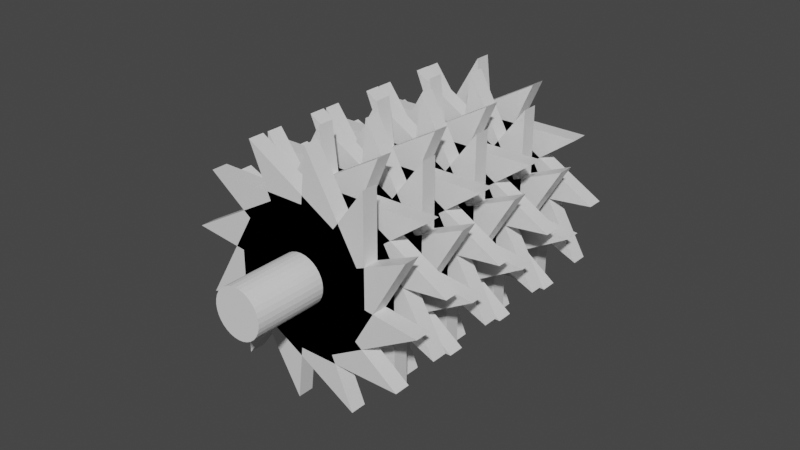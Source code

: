 # Source: sawblade.blend  (saved by Blender 2.93.21; exported with 4.5.12 LTS)
import bpy
from mathutils import Matrix  # noqa: F401  (used for matrix-valued properties, if any)

bpy.ops.wm.read_factory_settings(use_empty=True)
scene = bpy.context.scene
scene.name = 'Scene'

# ---- collections
col_collection = bpy.data.collections.new('Collection'); scene.collection.children.link(col_collection)

# ---- materials (node trees are filled in below, after node groups)
mat_material = bpy.data.materials.new('Material')
mat_material.alpha_threshold = 0.0
mat_material.use_transparent_shadow = False
mat_material.line_color = (0.0, 0.0, 0.0, 1.0)
mat_material_001 = bpy.data.materials.new('Material.001')
mat_material_001.alpha_threshold = 0.0
mat_material_001.use_transparent_shadow = False
mat_material_001.line_color = (0.0, 0.0, 0.0, 1.0)

# ---- material node trees
mat_material.use_nodes = True; mat_material.node_tree.nodes.clear()
_N = mat_material.node_tree.nodes; _L = mat_material.node_tree.links
n0 = _N.new('ShaderNodeOutputMaterial'); n0.name = 'Material Output'; n0.location = (300, 300)
n1 = _N.new('ShaderNodeBsdfPrincipled'); n1.name = 'Principled BSDF'; n1.location = (10, 300)
n1.distribution = 'GGX'
n1.subsurface_method = 'BURLEY'
n1.inputs[2].default_value = 0.4
n1.inputs[3].default_value = 1.45
n1.inputs[27].default_value = (0.0, 0.0, 0.0, 1.0)
n1.inputs[28].default_value = 1.0
_L.new(n1.outputs[0], n0.inputs[0])
n0.is_active_output = True
mat_material_001.use_nodes = True; mat_material_001.node_tree.nodes.clear()
_N = mat_material_001.node_tree.nodes; _L = mat_material_001.node_tree.links
n0 = _N.new('ShaderNodeOutputMaterial'); n0.name = 'Material Output'; n0.location = (300, 300)
n1 = _N.new('ShaderNodeBsdfPrincipled'); n1.name = 'Principled BSDF'; n1.location = (10, 300)
n1.distribution = 'GGX'
n1.subsurface_method = 'BURLEY'
n1.inputs[2].default_value = 0.4
n1.inputs[3].default_value = 1.45
n1.inputs[27].default_value = (0.0, 0.0, 0.0, 1.0)
n1.inputs[28].default_value = 1.0
_L.new(n1.outputs[0], n0.inputs[0])
n0.is_active_output = True

# ---- world
world_world = bpy.data.worlds.new('World'); scene.world = world_world
world_world.use_nodes = True; world_world.node_tree.nodes.clear()
_N = world_world.node_tree.nodes; _L = world_world.node_tree.links
n0 = _N.new('ShaderNodeOutputWorld'); n0.name = 'World Output'; n0.location = (300, 300)
n1 = _N.new('ShaderNodeBackground'); n1.name = 'Background'; n1.location = (10, 300)
n1.inputs[0].default_value = (0.05088, 0.05088, 0.05088, 1.0)
_L.new(n1.outputs[0], n0.inputs[0])
n0.is_active_output = True
world_world.color = (0.05088, 0.05088, 0.05088)
world_world.use_sun_shadow = False
world_world.sun_shadow_jitter_overblur = 0.0

# ---- meshes
me_cube = bpy.data.meshes.new('Cube')
me_cube.from_pydata([(2.732, 4.129, -1.0), (2.732, 4.79, -1.0), (0.3781, 4.129, -5.077), (0.3781, 4.79, -5.077), (1.0, 4.129, -3.387e-07), (1.0, 4.79, -2.455e-07), (-1.229e-06, 4.129, -1.732), (-1.175e-06, 4.79, -1.732), (2.866, 4.129, 0.5), (2.866, 4.79, 0.5), (2.866, 4.129, -4.208), (2.866, 4.79, -4.208), (0.866, 4.129, 0.5), (0.866, 4.79, 0.5), (0.866, 4.129, -1.5), (0.866, 4.79, -1.5), (2.232, 4.129, 1.866), (2.232, 4.79, 1.866), (4.586, 4.129, -2.211), (4.586, 4.79, -2.211), (0.5, 4.129, 0.866), (0.5, 4.79, 0.866), (1.5, 4.129, -0.866), (1.5, 4.79, -0.866), (1.0, 4.129, 2.732), (1.0, 4.79, 2.732), (5.077, 4.129, 0.3781), (5.077, 4.79, 0.3781), (1.125e-06, 4.129, 1.0), (1.179e-06, 4.79, 1.0), (1.732, 4.129, -9.348e-07), (1.732, 4.79, -8.416e-07), (-0.5, 4.129, 2.866), (-0.5, 4.79, 2.866), (4.208, 4.129, 2.866), (4.208, 4.79, 2.866), (-0.5, 4.129, 0.866), (-0.5, 4.79, 0.866), (1.5, 4.129, 0.866), (1.5, 4.79, 0.866), (-1.866, 4.129, 2.232), (-1.866, 4.79, 2.232), (2.211, 4.129, 4.586), (2.211, 4.79, 4.586), (-0.866, 4.129, 0.5), (-0.866, 4.79, 0.5), (0.866, 4.129, 1.5), (0.866, 4.79, 1.5), (-2.732, 4.129, 1.0), (-2.732, 4.79, 1.0), (-0.3781, 4.129, 5.077), (-0.3781, 4.79, 5.077), (-1.0, 4.129, 1.539e-06), (-1.0, 4.79, 1.632e-06), (1.751e-06, 4.129, 1.732), (1.805e-06, 4.79, 1.732), (-2.866, 4.129, -0.5), (-2.866, 4.79, -0.5), (-2.866, 4.129, 4.208), (-2.866, 4.79, 4.208), (-0.866, 4.129, -0.5), (-0.866, 4.79, -0.5), (-0.866, 4.129, 1.5), (-0.866, 4.79, 1.5), (-2.232, 4.129, -1.866), (-2.232, 4.79, -1.866), (-4.586, 4.129, 2.211), (-4.586, 4.79, 2.211), (-0.5, 4.129, -0.866), (-0.5, 4.79, -0.866), (-1.5, 4.129, 0.866), (-1.5, 4.79, 0.866), (-1.0, 4.129, -2.732), (-1.0, 4.79, -2.732), (-5.077, 4.129, -0.3781), (-5.077, 4.79, -0.3781), (-7.225e-07, 4.129, -1.0), (-6.686e-07, 4.79, -1.0), (-1.732, 4.129, 2.045e-06), (-1.732, 4.79, 2.139e-06), (0.5, 4.129, -2.866), (0.5, 4.79, -2.866), (-4.208, 4.129, -2.866), (-4.208, 4.79, -2.866), (0.5, 4.129, -0.866), (0.5, 4.79, -0.866), (-1.5, 4.129, -0.866), (-1.5, 4.79, -0.866), (1.866, 4.129, -2.232), (1.866, 4.79, -2.232), (-2.211, 4.129, -4.586), (-2.211, 4.79, -4.586), (0.866, 4.129, -0.5), (0.866, 4.79, -0.5), (-0.866, 4.129, -1.5), (-0.866, 4.79, -1.5), (2.732, 1.156, -1.0), (2.732, 1.817, -1.0), (0.3781, 1.156, -5.077), (0.3781, 1.817, -5.077), (1.0, 1.156, -7.582e-07), (1.0, 1.817, -6.65e-07), (-1.471e-06, 1.156, -1.732), (-1.417e-06, 1.817, -1.732), (2.866, 1.156, 0.5), (2.866, 1.817, 0.5), (2.866, 1.156, -4.208), (2.866, 1.817, -4.208), (0.866, 1.156, 0.5), (0.866, 1.817, 0.5), (0.866, 1.156, -1.5), (0.866, 1.817, -1.5), (2.232, 1.156, 1.866), (2.232, 1.817, 1.866), (4.586, 1.156, -2.211), (4.586, 1.817, -2.211), (0.5, 1.156, 0.866), (0.5, 1.817, 0.866), (1.5, 1.156, -0.866), (1.5, 1.817, -0.866), (1.0, 1.156, 2.732), (1.0, 1.817, 2.732), (5.077, 1.156, 0.3781), (5.077, 1.817, 0.3781), (8.831e-07, 1.156, 1.0), (9.369e-07, 1.817, 1.0), (1.732, 1.156, -1.354e-06), (1.732, 1.817, -1.261e-06), (-0.5, 1.156, 2.866), (-0.5, 1.817, 2.866), (4.208, 1.156, 2.866), (4.208, 1.817, 2.866), (-0.5, 1.156, 0.866), (-0.5, 1.817, 0.866), (1.5, 1.156, 0.866), (1.5, 1.817, 0.866), (-1.866, 1.156, 2.232), (-1.866, 1.817, 2.232), (2.211, 1.156, 4.586), (2.211, 1.817, 4.586), (-0.866, 1.156, 0.5), (-0.866, 1.817, 0.5), (0.866, 1.156, 1.5), (0.866, 1.817, 1.5), (-2.732, 1.156, 1.0), (-2.732, 1.817, 1.0), (-0.3781, 1.156, 5.077), (-0.3781, 1.817, 5.077), (-1.0, 1.156, 1.119e-06), (-1.0, 1.817, 1.213e-06), (1.509e-06, 1.156, 1.732), (1.563e-06, 1.817, 1.732), (-2.866, 1.156, -0.5), (-2.866, 1.817, -0.5), (-2.866, 1.156, 4.208), (-2.866, 1.817, 4.208), (-0.866, 1.156, -0.5), (-0.866, 1.817, -0.5), (-0.866, 1.156, 1.5), (-0.866, 1.817, 1.5), (-2.232, 1.156, -1.866), (-2.232, 1.817, -1.866), (-4.586, 1.156, 2.211), (-4.586, 1.817, 2.211), (-0.5, 1.156, -0.866), (-0.5, 1.817, -0.866), (-1.5, 1.156, 0.866), (-1.5, 1.817, 0.866), (-1.0, 1.156, -2.732), (-1.0, 1.817, -2.732), (-5.077, 1.156, -0.3781), (-5.077, 1.817, -0.3781), (-9.646e-07, 1.156, -1.0), (-9.108e-07, 1.817, -1.0), (-1.732, 1.156, 1.626e-06), (-1.732, 1.817, 1.719e-06), (0.5, 1.156, -2.866), (0.5, 1.817, -2.866), (-4.208, 1.156, -2.866), (-4.208, 1.817, -2.866), (0.5, 1.156, -0.866), (0.5, 1.817, -0.866), (-1.5, 1.156, -0.866), (-1.5, 1.817, -0.866), (1.866, 1.156, -2.232), (1.866, 1.817, -2.232), (-2.211, 1.156, -4.586), (-2.211, 1.817, -4.586), (0.866, 1.156, -0.5), (0.866, 1.817, -0.5), (-0.866, 1.156, -1.5), (-0.866, 1.817, -1.5), (2.732, -1.817, -1.0), (2.732, -1.156, -1.0), (0.3781, -1.817, -5.077), (0.3781, -1.156, -5.077), (1.0, -1.817, -1.178e-06), (1.0, -1.156, -1.084e-06), (-1.713e-06, -1.817, -1.732), (-1.66e-06, -1.156, -1.732), (2.866, -1.817, 0.5), (2.866, -1.156, 0.5), (2.866, -1.817, -4.208), (2.866, -1.156, -4.208), (0.866, -1.817, 0.5), (0.866, -1.156, 0.5), (0.866, -1.817, -1.5), (0.866, -1.156, -1.5), (2.232, -1.817, 1.866), (2.232, -1.156, 1.866), (4.586, -1.817, -2.211), (4.586, -1.156, -2.211), (0.5, -1.817, 0.866), (0.5, -1.156, 0.866), (1.5, -1.817, -0.866), (1.5, -1.156, -0.866), (1.0, -1.817, 2.732), (1.0, -1.156, 2.732), (5.077, -1.817, 0.3781), (5.077, -1.156, 0.3781), (6.409e-07, -1.817, 1.0), (6.947e-07, -1.156, 1.0), (1.732, -1.817, -1.774e-06), (1.732, -1.156, -1.681e-06), (-0.5, -1.817, 2.866), (-0.5, -1.156, 2.866), (4.208, -1.817, 2.866), (4.208, -1.156, 2.866), (-0.5, -1.817, 0.866), (-0.5, -1.156, 0.866), (1.5, -1.817, 0.866), (1.5, -1.156, 0.866), (-1.866, -1.817, 2.232), (-1.866, -1.156, 2.232), (2.211, -1.817, 4.586), (2.211, -1.156, 4.586), (-0.866, -1.817, 0.5), (-0.866, -1.156, 0.5), (0.866, -1.817, 1.5), (0.866, -1.156, 1.5), (-2.732, -1.817, 1.0), (-2.732, -1.156, 1.0), (-0.3781, -1.817, 5.077), (-0.3781, -1.156, 5.077), (-1.0, -1.817, 6.998e-07), (-1.0, -1.156, 7.931e-07), (1.267e-06, -1.817, 1.732), (1.321e-06, -1.156, 1.732), (-2.866, -1.817, -0.5), (-2.866, -1.156, -0.5), (-2.866, -1.817, 4.208), (-2.866, -1.156, 4.208), (-0.866, -1.817, -0.5), (-0.866, -1.156, -0.5), (-0.866, -1.817, 1.5), (-0.866, -1.156, 1.5), (-2.232, -1.817, -1.866), (-2.232, -1.156, -1.866), (-4.586, -1.817, 2.211), (-4.586, -1.156, 2.211), (-0.5, -1.817, -0.866), (-0.5, -1.156, -0.866), (-1.5, -1.817, 0.866), (-1.5, -1.156, 0.866), (-1.0, -1.817, -2.732), (-1.0, -1.156, -2.732), (-5.077, -1.817, -0.3781), (-5.077, -1.156, -0.3781), (-1.207e-06, -1.817, -1.0), (-1.153e-06, -1.156, -1.0), (-1.732, -1.817, 1.206e-06), (-1.732, -1.156, 1.3e-06), (0.5, -1.817, -2.866), (0.5, -1.156, -2.866), (-4.208, -1.817, -2.866), (-4.208, -1.156, -2.866), (0.5, -1.817, -0.866), (0.5, -1.156, -0.866), (-1.5, -1.817, -0.866), (-1.5, -1.156, -0.866), (1.866, -1.817, -2.232), (1.866, -1.156, -2.232), (-2.211, -1.817, -4.586), (-2.211, -1.156, -4.586), (0.866, -1.817, -0.5), (0.866, -1.156, -0.5), (-0.866, -1.817, -1.5), (-0.866, -1.156, -1.5), (2.732, -4.79, -1.0), (2.732, -4.129, -1.0), (0.3781, -4.79, -5.077), (0.3781, -4.129, -5.077), (1.0, -4.79, -1.597e-06), (1.0, -4.129, -1.504e-06), (-1.956e-06, -4.79, -1.732), (-1.902e-06, -4.129, -1.732), (2.866, -4.79, 0.5), (2.866, -4.129, 0.5), (2.866, -4.79, -4.208), (2.866, -4.129, -4.208), (0.866, -4.79, 0.5), (0.866, -4.129, 0.5), (0.866, -4.79, -1.5), (0.866, -4.129, -1.5), (2.232, -4.79, 1.866), (2.232, -4.129, 1.866), (4.586, -4.79, -2.211), (4.586, -4.129, -2.211), (0.5, -4.79, 0.866), (0.5, -4.129, 0.866), (1.5, -4.79, -0.866), (1.5, -4.129, -0.866), (1.0, -4.79, 2.732), (1.0, -4.129, 2.732), (5.077, -4.79, 0.3781), (5.077, -4.129, 0.3781), (3.987e-07, -4.79, 1.0), (4.525e-07, -4.129, 1.0), (1.732, -4.79, -2.193e-06), (1.732, -4.129, -2.1e-06), (-0.5, -4.79, 2.866), (-0.5, -4.129, 2.866), (4.208, -4.79, 2.866), (4.208, -4.129, 2.866), (-0.5, -4.79, 0.866), (-0.5, -4.129, 0.866), (1.5, -4.79, 0.866), (1.5, -4.129, 0.866), (-1.866, -4.79, 2.232), (-1.866, -4.129, 2.232), (2.211, -4.79, 4.586), (2.211, -4.129, 4.586), (-0.866, -4.79, 0.5), (-0.866, -4.129, 0.5), (0.866, -4.79, 1.5), (0.866, -4.129, 1.5), (-2.732, -4.79, 1.0), (-2.732, -4.129, 1.0), (-0.3781, -4.79, 5.077), (-0.3781, -4.129, 5.077), (-1.0, -4.79, 2.803e-07), (-1.0, -4.129, 3.736e-07), (1.025e-06, -4.79, 1.732), (1.078e-06, -4.129, 1.732), (-2.866, -4.79, -0.5), (-2.866, -4.129, -0.5), (-2.866, -4.79, 4.208), (-2.866, -4.129, 4.208), (-0.866, -4.79, -0.5), (-0.866, -4.129, -0.5), (-0.866, -4.79, 1.5), (-0.866, -4.129, 1.5), (-2.232, -4.79, -1.866), (-2.232, -4.129, -1.866), (-4.586, -4.79, 2.211), (-4.586, -4.129, 2.211), (-0.5, -4.79, -0.866), (-0.5, -4.129, -0.866), (-1.5, -4.79, 0.866), (-1.5, -4.129, 0.866), (-1.0, -4.79, -2.732), (-1.0, -4.129, -2.732), (-5.077, -4.79, -0.3781), (-5.077, -4.129, -0.3781), (-1.449e-06, -4.79, -1.0), (-1.395e-06, -4.129, -1.0), (-1.732, -4.79, 7.87e-07), (-1.732, -4.129, 8.802e-07), (0.5, -4.79, -2.866), (0.5, -4.129, -2.866), (-4.208, -4.79, -2.866), (-4.208, -4.129, -2.866), (0.5, -4.79, -0.866), (0.5, -4.129, -0.866), (-1.5, -4.79, -0.866), (-1.5, -4.129, -0.866), (1.866, -4.79, -2.232), (1.866, -4.129, -2.232), (-2.211, -4.79, -4.586), (-2.211, -4.129, -4.586), (0.866, -4.79, -0.5), (0.866, -4.129, -0.5), (-0.866, -4.79, -1.5), (-0.866, -4.129, -1.5)], [], [(0, 4, 6, 2), (3, 2, 6, 7), (7, 6, 4, 5), (5, 1, 3, 7), (1, 0, 2, 3), (5, 4, 0, 1), (8, 12, 14, 10), (11, 10, 14, 15), (15, 14, 12, 13), (13, 9, 11, 15), (9, 8, 10, 11), (13, 12, 8, 9), (16, 20, 22, 18), (19, 18, 22, 23), (23, 22, 20, 21), (21, 17, 19, 23), (17, 16, 18, 19), (21, 20, 16, 17), (24, 28, 30, 26), (27, 26, 30, 31), (31, 30, 28, 29), (29, 25, 27, 31), (25, 24, 26, 27), (29, 28, 24, 25), (32, 36, 38, 34), (35, 34, 38, 39), (39, 38, 36, 37), (37, 33, 35, 39), (33, 32, 34, 35), (37, 36, 32, 33), (40, 44, 46, 42), (43, 42, 46, 47), (47, 46, 44, 45), (45, 41, 43, 47), (41, 40, 42, 43), (45, 44, 40, 41), (48, 52, 54, 50), (51, 50, 54, 55), (55, 54, 52, 53), (53, 49, 51, 55), (49, 48, 50, 51), (53, 52, 48, 49), (56, 60, 62, 58), (59, 58, 62, 63), (63, 62, 60, 61), (61, 57, 59, 63), (57, 56, 58, 59), (61, 60, 56, 57), (64, 68, 70, 66), (67, 66, 70, 71), (71, 70, 68, 69), (69, 65, 67, 71), (65, 64, 66, 67), (69, 68, 64, 65), (72, 76, 78, 74), (75, 74, 78, 79), (79, 78, 76, 77), (77, 73, 75, 79), (73, 72, 74, 75), (77, 76, 72, 73), (80, 84, 86, 82), (83, 82, 86, 87), (87, 86, 84, 85), (85, 81, 83, 87), (81, 80, 82, 83), (85, 84, 80, 81), (88, 92, 94, 90), (91, 90, 94, 95), (95, 94, 92, 93), (93, 89, 91, 95), (89, 88, 90, 91), (93, 92, 88, 89), (96, 100, 102, 98), (99, 98, 102, 103), (103, 102, 100, 101), (101, 97, 99, 103), (97, 96, 98, 99), (101, 100, 96, 97), (104, 108, 110, 106), (107, 106, 110, 111), (111, 110, 108, 109), (109, 105, 107, 111), (105, 104, 106, 107), (109, 108, 104, 105), (112, 116, 118, 114), (115, 114, 118, 119), (119, 118, 116, 117), (117, 113, 115, 119), (113, 112, 114, 115), (117, 116, 112, 113), (120, 124, 126, 122), (123, 122, 126, 127), (127, 126, 124, 125), (125, 121, 123, 127), (121, 120, 122, 123), (125, 124, 120, 121), (128, 132, 134, 130), (131, 130, 134, 135), (135, 134, 132, 133), (133, 129, 131, 135), (129, 128, 130, 131), (133, 132, 128, 129), (136, 140, 142, 138), (139, 138, 142, 143), (143, 142, 140, 141), (141, 137, 139, 143), (137, 136, 138, 139), (141, 140, 136, 137), (144, 148, 150, 146), (147, 146, 150, 151), (151, 150, 148, 149), (149, 145, 147, 151), (145, 144, 146, 147), (149, 148, 144, 145), (152, 156, 158, 154), (155, 154, 158, 159), (159, 158, 156, 157), (157, 153, 155, 159), (153, 152, 154, 155), (157, 156, 152, 153), (160, 164, 166, 162), (163, 162, 166, 167), (167, 166, 164, 165), (165, 161, 163, 167), (161, 160, 162, 163), (165, 164, 160, 161), (168, 172, 174, 170), (171, 170, 174, 175), (175, 174, 172, 173), (173, 169, 171, 175), (169, 168, 170, 171), (173, 172, 168, 169), (176, 180, 182, 178), (179, 178, 182, 183), (183, 182, 180, 181), (181, 177, 179, 183), (177, 176, 178, 179), (181, 180, 176, 177), (184, 188, 190, 186), (187, 186, 190, 191), (191, 190, 188, 189), (189, 185, 187, 191), (185, 184, 186, 187), (189, 188, 184, 185), (192, 196, 198, 194), (195, 194, 198, 199), (199, 198, 196, 197), (197, 193, 195, 199), (193, 192, 194, 195), (197, 196, 192, 193), (200, 204, 206, 202), (203, 202, 206, 207), (207, 206, 204, 205), (205, 201, 203, 207), (201, 200, 202, 203), (205, 204, 200, 201), (208, 212, 214, 210), (211, 210, 214, 215), (215, 214, 212, 213), (213, 209, 211, 215), (209, 208, 210, 211), (213, 212, 208, 209), (216, 220, 222, 218), (219, 218, 222, 223), (223, 222, 220, 221), (221, 217, 219, 223), (217, 216, 218, 219), (221, 220, 216, 217), (224, 228, 230, 226), (227, 226, 230, 231), (231, 230, 228, 229), (229, 225, 227, 231), (225, 224, 226, 227), (229, 228, 224, 225), (232, 236, 238, 234), (235, 234, 238, 239), (239, 238, 236, 237), (237, 233, 235, 239), (233, 232, 234, 235), (237, 236, 232, 233), (240, 244, 246, 242), (243, 242, 246, 247), (247, 246, 244, 245), (245, 241, 243, 247), (241, 240, 242, 243), (245, 244, 240, 241), (248, 252, 254, 250), (251, 250, 254, 255), (255, 254, 252, 253), (253, 249, 251, 255), (249, 248, 250, 251), (253, 252, 248, 249), (256, 260, 262, 258), (259, 258, 262, 263), (263, 262, 260, 261), (261, 257, 259, 263), (257, 256, 258, 259), (261, 260, 256, 257), (264, 268, 270, 266), (267, 266, 270, 271), (271, 270, 268, 269), (269, 265, 267, 271), (265, 264, 266, 267), (269, 268, 264, 265), (272, 276, 278, 274), (275, 274, 278, 279), (279, 278, 276, 277), (277, 273, 275, 279), (273, 272, 274, 275), (277, 276, 272, 273), (280, 284, 286, 282), (283, 282, 286, 287), (287, 286, 284, 285), (285, 281, 283, 287), (281, 280, 282, 283), (285, 284, 280, 281), (288, 292, 294, 290), (291, 290, 294, 295), (295, 294, 292, 293), (293, 289, 291, 295), (289, 288, 290, 291), (293, 292, 288, 289), (296, 300, 302, 298), (299, 298, 302, 303), (303, 302, 300, 301), (301, 297, 299, 303), (297, 296, 298, 299), (301, 300, 296, 297), (304, 308, 310, 306), (307, 306, 310, 311), (311, 310, 308, 309), (309, 305, 307, 311), (305, 304, 306, 307), (309, 308, 304, 305), (312, 316, 318, 314), (315, 314, 318, 319), (319, 318, 316, 317), (317, 313, 315, 319), (313, 312, 314, 315), (317, 316, 312, 313), (320, 324, 326, 322), (323, 322, 326, 327), (327, 326, 324, 325), (325, 321, 323, 327), (321, 320, 322, 323), (325, 324, 320, 321), (328, 332, 334, 330), (331, 330, 334, 335), (335, 334, 332, 333), (333, 329, 331, 335), (329, 328, 330, 331), (333, 332, 328, 329), (336, 340, 342, 338), (339, 338, 342, 343), (343, 342, 340, 341), (341, 337, 339, 343), (337, 336, 338, 339), (341, 340, 336, 337), (344, 348, 350, 346), (347, 346, 350, 351), (351, 350, 348, 349), (349, 345, 347, 351), (345, 344, 346, 347), (349, 348, 344, 345), (352, 356, 358, 354), (355, 354, 358, 359), (359, 358, 356, 357), (357, 353, 355, 359), (353, 352, 354, 355), (357, 356, 352, 353), (360, 364, 366, 362), (363, 362, 366, 367), (367, 366, 364, 365), (365, 361, 363, 367), (361, 360, 362, 363), (365, 364, 360, 361), (368, 372, 374, 370), (371, 370, 374, 375), (375, 374, 372, 373), (373, 369, 371, 375), (369, 368, 370, 371), (373, 372, 368, 369), (376, 380, 382, 378), (379, 378, 382, 383), (383, 382, 380, 381), (381, 377, 379, 383), (377, 376, 378, 379), (381, 380, 376, 377)])
_uv = me_cube.uv_layers.new(name='UVMap')
_uv.uv.foreach_set('vector', [0.625, 0.5, 0.875, 0.5, 0.875, 0.75, 0.625, 0.75, 0.375, 0.75, 0.625, 0.75, 0.625, 1.0, 0.375, 1.0, 0.375, 0.0, 0.625, 0.0, 0.625, 0.25, 0.375, 0.25, 0.125, 0.5, 0.375, 0.5, 0.375, 0.75, 0.125, 0.75, 0.375, 0.5, 0.625, 0.5, 0.625, 0.75, 0.375, 0.75, 0.375, 0.25, 0.625, 0.25, 0.625, 0.5, 0.375, 0.5, 0.625, 0.5, 0.875, 0.5, 0.875, 0.75, 0.625, 0.75, 0.375, 0.75, 0.625, 0.75, 0.625, 1.0, 0.375, 1.0, 0.375, 0.0, 0.625, 0.0, 0.625, 0.25, 0.375, 0.25, 0.125, 0.5, 0.375, 0.5, 0.375, 0.75, 0.125, 0.75, 0.375, 0.5, 0.625, 0.5, 0.625, 0.75, 0.375, 0.75, 0.375, 0.25, 0.625, 0.25, 0.625, 0.5, 0.375, 0.5, 0.625, 0.5, 0.875, 0.5, 0.875, 0.75, 0.625, 0.75, 0.375, 0.75, 0.625, 0.75, 0.625, 1.0, 0.375, 1.0, 0.375, 0.0, 0.625, 0.0, 0.625, 0.25, 0.375, 0.25, 0.125, 0.5, 0.375, 0.5, 0.375, 0.75, 0.125, 0.75, 0.375, 0.5, 0.625, 0.5, 0.625, 0.75, 0.375, 0.75, 0.375, 0.25, 0.625, 0.25, 0.625, 0.5, 0.375, 0.5, 0.625, 0.5, 0.875, 0.5, 0.875, 0.75, 0.625, 0.75, 0.375, 0.75, 0.625, 0.75, 0.625, 1.0, 0.375, 1.0, 0.375, 0.0, 0.625, 0.0, 0.625, 0.25, 0.375, 0.25, 0.125, 0.5, 0.375, 0.5, 0.375, 0.75, 0.125, 0.75, 0.375, 0.5, 0.625, 0.5, 0.625, 0.75, 0.375, 0.75, 0.375, 0.25, 0.625, 0.25, 0.625, 0.5, 0.375, 0.5, 0.625, 0.5, 0.875, 0.5, 0.875, 0.75, 0.625, 0.75, 0.375, 0.75, 0.625, 0.75, 0.625, 1.0, 0.375, 1.0, 0.375, 0.0, 0.625, 0.0, 0.625, 0.25, 0.375, 0.25, 0.125, 0.5, 0.375, 0.5, 0.375, 0.75, 0.125, 0.75, 0.375, 0.5, 0.625, 0.5, 0.625, 0.75, 0.375, 0.75, 0.375, 0.25, 0.625, 0.25, 0.625, 0.5, 0.375, 0.5, 0.625, 0.5, 0.875, 0.5, 0.875, 0.75, 0.625, 0.75, 0.375, 0.75, 0.625, 0.75, 0.625, 1.0, 0.375, 1.0, 0.375, 0.0, 0.625, 0.0, 0.625, 0.25, 0.375, 0.25, 0.125, 0.5, 0.375, 0.5, 0.375, 0.75, 0.125, 0.75, 0.375, 0.5, 0.625, 0.5, 0.625, 0.75, 0.375, 0.75, 0.375, 0.25, 0.625, 0.25, 0.625, 0.5, 0.375, 0.5, 0.625, 0.5, 0.875, 0.5, 0.875, 0.75, 0.625, 0.75, 0.375, 0.75, 0.625, 0.75, 0.625, 1.0, 0.375, 1.0, 0.375, 0.0, 0.625, 0.0, 0.625, 0.25, 0.375, 0.25, 0.125, 0.5, 0.375, 0.5, 0.375, 0.75, 0.125, 0.75, 0.375, 0.5, 0.625, 0.5, 0.625, 0.75, 0.375, 0.75, 0.375, 0.25, 0.625, 0.25, 0.625, 0.5, 0.375, 0.5, 0.625, 0.5, 0.875, 0.5, 0.875, 0.75, 0.625, 0.75, 0.375, 0.75, 0.625, 0.75, 0.625, 1.0, 0.375, 1.0, 0.375, 0.0, 0.625, 0.0, 0.625, 0.25, 0.375, 0.25, 0.125, 0.5, 0.375, 0.5, 0.375, 0.75, 0.125, 0.75, 0.375, 0.5, 0.625, 0.5, 0.625, 0.75, 0.375, 0.75, 0.375, 0.25, 0.625, 0.25, 0.625, 0.5, 0.375, 0.5, 0.625, 0.5, 0.875, 0.5, 0.875, 0.75, 0.625, 0.75, 0.375, 0.75, 0.625, 0.75, 0.625, 1.0, 0.375, 1.0, 0.375, 0.0, 0.625, 0.0, 0.625, 0.25, 0.375, 0.25, 0.125, 0.5, 0.375, 0.5, 0.375, 0.75, 0.125, 0.75, 0.375, 0.5, 0.625, 0.5, 0.625, 0.75, 0.375, 0.75, 0.375, 0.25, 0.625, 0.25, 0.625, 0.5, 0.375, 0.5, 0.625, 0.5, 0.875, 0.5, 0.875, 0.75, 0.625, 0.75, 0.375, 0.75, 0.625, 0.75, 0.625, 1.0, 0.375, 1.0, 0.375, 0.0, 0.625, 0.0, 0.625, 0.25, 0.375, 0.25, 0.125, 0.5, 0.375, 0.5, 0.375, 0.75, 0.125, 0.75, 0.375, 0.5, 0.625, 0.5, 0.625, 0.75, 0.375, 0.75, 0.375, 0.25, 0.625, 0.25, 0.625, 0.5, 0.375, 0.5, 0.625, 0.5, 0.875, 0.5, 0.875, 0.75, 0.625, 0.75, 0.375, 0.75, 0.625, 0.75, 0.625, 1.0, 0.375, 1.0, 0.375, 0.0, 0.625, 0.0, 0.625, 0.25, 0.375, 0.25, 0.125, 0.5, 0.375, 0.5, 0.375, 0.75, 0.125, 0.75, 0.375, 0.5, 0.625, 0.5, 0.625, 0.75, 0.375, 0.75, 0.375, 0.25, 0.625, 0.25, 0.625, 0.5, 0.375, 0.5, 0.625, 0.5, 0.875, 0.5, 0.875, 0.75, 0.625, 0.75, 0.375, 0.75, 0.625, 0.75, 0.625, 1.0, 0.375, 1.0, 0.375, 0.0, 0.625, 0.0, 0.625, 0.25, 0.375, 0.25, 0.125, 0.5, 0.375, 0.5, 0.375, 0.75, 0.125, 0.75, 0.375, 0.5, 0.625, 0.5, 0.625, 0.75, 0.375, 0.75, 0.375, 0.25, 0.625, 0.25, 0.625, 0.5, 0.375, 0.5, 0.625, 0.5, 0.875, 0.5, 0.875, 0.75, 0.625, 0.75, 0.375, 0.75, 0.625, 0.75, 0.625, 1.0, 0.375, 1.0, 0.375, 0.0, 0.625, 0.0, 0.625, 0.25, 0.375, 0.25, 0.125, 0.5, 0.375, 0.5, 0.375, 0.75, 0.125, 0.75, 0.375, 0.5, 0.625, 0.5, 0.625, 0.75, 0.375, 0.75, 0.375, 0.25, 0.625, 0.25, 0.625, 0.5, 0.375, 0.5, 0.625, 0.5, 0.875, 0.5, 0.875, 0.75, 0.625, 0.75, 0.375, 0.75, 0.625, 0.75, 0.625, 1.0, 0.375, 1.0, 0.375, 0.0, 0.625, 0.0, 0.625, 0.25, 0.375, 0.25, 0.125, 0.5, 0.375, 0.5, 0.375, 0.75, 0.125, 0.75, 0.375, 0.5, 0.625, 0.5, 0.625, 0.75, 0.375, 0.75, 0.375, 0.25, 0.625, 0.25, 0.625, 0.5, 0.375, 0.5, 0.625, 0.5, 0.875, 0.5, 0.875, 0.75, 0.625, 0.75, 0.375, 0.75, 0.625, 0.75, 0.625, 1.0, 0.375, 1.0, 0.375, 0.0, 0.625, 0.0, 0.625, 0.25, 0.375, 0.25, 0.125, 0.5, 0.375, 0.5, 0.375, 0.75, 0.125, 0.75, 0.375, 0.5, 0.625, 0.5, 0.625, 0.75, 0.375, 0.75, 0.375, 0.25, 0.625, 0.25, 0.625, 0.5, 0.375, 0.5, 0.625, 0.5, 0.875, 0.5, 0.875, 0.75, 0.625, 0.75, 0.375, 0.75, 0.625, 0.75, 0.625, 1.0, 0.375, 1.0, 0.375, 0.0, 0.625, 0.0, 0.625, 0.25, 0.375, 0.25, 0.125, 0.5, 0.375, 0.5, 0.375, 0.75, 0.125, 0.75, 0.375, 0.5, 0.625, 0.5, 0.625, 0.75, 0.375, 0.75, 0.375, 0.25, 0.625, 0.25, 0.625, 0.5, 0.375, 0.5, 0.625, 0.5, 0.875, 0.5, 0.875, 0.75, 0.625, 0.75, 0.375, 0.75, 0.625, 0.75, 0.625, 1.0, 0.375, 1.0, 0.375, 0.0, 0.625, 0.0, 0.625, 0.25, 0.375, 0.25, 0.125, 0.5, 0.375, 0.5, 0.375, 0.75, 0.125, 0.75, 0.375, 0.5, 0.625, 0.5, 0.625, 0.75, 0.375, 0.75, 0.375, 0.25, 0.625, 0.25, 0.625, 0.5, 0.375, 0.5, 0.625, 0.5, 0.875, 0.5, 0.875, 0.75, 0.625, 0.75, 0.375, 0.75, 0.625, 0.75, 0.625, 1.0, 0.375, 1.0, 0.375, 0.0, 0.625, 0.0, 0.625, 0.25, 0.375, 0.25, 0.125, 0.5, 0.375, 0.5, 0.375, 0.75, 0.125, 0.75, 0.375, 0.5, 0.625, 0.5, 0.625, 0.75, 0.375, 0.75, 0.375, 0.25, 0.625, 0.25, 0.625, 0.5, 0.375, 0.5, 0.625, 0.5, 0.875, 0.5, 0.875, 0.75, 0.625, 0.75, 0.375, 0.75, 0.625, 0.75, 0.625, 1.0, 0.375, 1.0, 0.375, 0.0, 0.625, 0.0, 0.625, 0.25, 0.375, 0.25, 0.125, 0.5, 0.375, 0.5, 0.375, 0.75, 0.125, 0.75, 0.375, 0.5, 0.625, 0.5, 0.625, 0.75, 0.375, 0.75, 0.375, 0.25, 0.625, 0.25, 0.625, 0.5, 0.375, 0.5, 0.625, 0.5, 0.875, 0.5, 0.875, 0.75, 0.625, 0.75, 0.375, 0.75, 0.625, 0.75, 0.625, 1.0, 0.375, 1.0, 0.375, 0.0, 0.625, 0.0, 0.625, 0.25, 0.375, 0.25, 0.125, 0.5, 0.375, 0.5, 0.375, 0.75, 0.125, 0.75, 0.375, 0.5, 0.625, 0.5, 0.625, 0.75, 0.375, 0.75, 0.375, 0.25, 0.625, 0.25, 0.625, 0.5, 0.375, 0.5, 0.625, 0.5, 0.875, 0.5, 0.875, 0.75, 0.625, 0.75, 0.375, 0.75, 0.625, 0.75, 0.625, 1.0, 0.375, 1.0, 0.375, 0.0, 0.625, 0.0, 0.625, 0.25, 0.375, 0.25, 0.125, 0.5, 0.375, 0.5, 0.375, 0.75, 0.125, 0.75, 0.375, 0.5, 0.625, 0.5, 0.625, 0.75, 0.375, 0.75, 0.375, 0.25, 0.625, 0.25, 0.625, 0.5, 0.375, 0.5, 0.625, 0.5, 0.875, 0.5, 0.875, 0.75, 0.625, 0.75, 0.375, 0.75, 0.625, 0.75, 0.625, 1.0, 0.375, 1.0, 0.375, 0.0, 0.625, 0.0, 0.625, 0.25, 0.375, 0.25, 0.125, 0.5, 0.375, 0.5, 0.375, 0.75, 0.125, 0.75, 0.375, 0.5, 0.625, 0.5, 0.625, 0.75, 0.375, 0.75, 0.375, 0.25, 0.625, 0.25, 0.625, 0.5, 0.375, 0.5, 0.625, 0.5, 0.875, 0.5, 0.875, 0.75, 0.625, 0.75, 0.375, 0.75, 0.625, 0.75, 0.625, 1.0, 0.375, 1.0, 0.375, 0.0, 0.625, 0.0, 0.625, 0.25, 0.375, 0.25, 0.125, 0.5, 0.375, 0.5, 0.375, 0.75, 0.125, 0.75, 0.375, 0.5, 0.625, 0.5, 0.625, 0.75, 0.375, 0.75, 0.375, 0.25, 0.625, 0.25, 0.625, 0.5, 0.375, 0.5, 0.625, 0.5, 0.875, 0.5, 0.875, 0.75, 0.625, 0.75, 0.375, 0.75, 0.625, 0.75, 0.625, 1.0, 0.375, 1.0, 0.375, 0.0, 0.625, 0.0, 0.625, 0.25, 0.375, 0.25, 0.125, 0.5, 0.375, 0.5, 0.375, 0.75, 0.125, 0.75, 0.375, 0.5, 0.625, 0.5, 0.625, 0.75, 0.375, 0.75, 0.375, 0.25, 0.625, 0.25, 0.625, 0.5, 0.375, 0.5, 0.625, 0.5, 0.875, 0.5, 0.875, 0.75, 0.625, 0.75, 0.375, 0.75, 0.625, 0.75, 0.625, 1.0, 0.375, 1.0, 0.375, 0.0, 0.625, 0.0, 0.625, 0.25, 0.375, 0.25, 0.125, 0.5, 0.375, 0.5, 0.375, 0.75, 0.125, 0.75, 0.375, 0.5, 0.625, 0.5, 0.625, 0.75, 0.375, 0.75, 0.375, 0.25, 0.625, 0.25, 0.625, 0.5, 0.375, 0.5, 0.625, 0.5, 0.875, 0.5, 0.875, 0.75, 0.625, 0.75, 0.375, 0.75, 0.625, 0.75, 0.625, 1.0, 0.375, 1.0, 0.375, 0.0, 0.625, 0.0, 0.625, 0.25, 0.375, 0.25, 0.125, 0.5, 0.375, 0.5, 0.375, 0.75, 0.125, 0.75, 0.375, 0.5, 0.625, 0.5, 0.625, 0.75, 0.375, 0.75, 0.375, 0.25, 0.625, 0.25, 0.625, 0.5, 0.375, 0.5, 0.625, 0.5, 0.875, 0.5, 0.875, 0.75, 0.625, 0.75, 0.375, 0.75, 0.625, 0.75, 0.625, 1.0, 0.375, 1.0, 0.375, 0.0, 0.625, 0.0, 0.625, 0.25, 0.375, 0.25, 0.125, 0.5, 0.375, 0.5, 0.375, 0.75, 0.125, 0.75, 0.375, 0.5, 0.625, 0.5, 0.625, 0.75, 0.375, 0.75, 0.375, 0.25, 0.625, 0.25, 0.625, 0.5, 0.375, 0.5, 0.625, 0.5, 0.875, 0.5, 0.875, 0.75, 0.625, 0.75, 0.375, 0.75, 0.625, 0.75, 0.625, 1.0, 0.375, 1.0, 0.375, 0.0, 0.625, 0.0, 0.625, 0.25, 0.375, 0.25, 0.125, 0.5, 0.375, 0.5, 0.375, 0.75, 0.125, 0.75, 0.375, 0.5, 0.625, 0.5, 0.625, 0.75, 0.375, 0.75, 0.375, 0.25, 0.625, 0.25, 0.625, 0.5, 0.375, 0.5, 0.625, 0.5, 0.875, 0.5, 0.875, 0.75, 0.625, 0.75, 0.375, 0.75, 0.625, 0.75, 0.625, 1.0, 0.375, 1.0, 0.375, 0.0, 0.625, 0.0, 0.625, 0.25, 0.375, 0.25, 0.125, 0.5, 0.375, 0.5, 0.375, 0.75, 0.125, 0.75, 0.375, 0.5, 0.625, 0.5, 0.625, 0.75, 0.375, 0.75, 0.375, 0.25, 0.625, 0.25, 0.625, 0.5, 0.375, 0.5, 0.625, 0.5, 0.875, 0.5, 0.875, 0.75, 0.625, 0.75, 0.375, 0.75, 0.625, 0.75, 0.625, 1.0, 0.375, 1.0, 0.375, 0.0, 0.625, 0.0, 0.625, 0.25, 0.375, 0.25, 0.125, 0.5, 0.375, 0.5, 0.375, 0.75, 0.125, 0.75, 0.375, 0.5, 0.625, 0.5, 0.625, 0.75, 0.375, 0.75, 0.375, 0.25, 0.625, 0.25, 0.625, 0.5, 0.375, 0.5, 0.625, 0.5, 0.875, 0.5, 0.875, 0.75, 0.625, 0.75, 0.375, 0.75, 0.625, 0.75, 0.625, 1.0, 0.375, 1.0, 0.375, 0.0, 0.625, 0.0, 0.625, 0.25, 0.375, 0.25, 0.125, 0.5, 0.375, 0.5, 0.375, 0.75, 0.125, 0.75, 0.375, 0.5, 0.625, 0.5, 0.625, 0.75, 0.375, 0.75, 0.375, 0.25, 0.625, 0.25, 0.625, 0.5, 0.375, 0.5, 0.625, 0.5, 0.875, 0.5, 0.875, 0.75, 0.625, 0.75, 0.375, 0.75, 0.625, 0.75, 0.625, 1.0, 0.375, 1.0, 0.375, 0.0, 0.625, 0.0, 0.625, 0.25, 0.375, 0.25, 0.125, 0.5, 0.375, 0.5, 0.375, 0.75, 0.125, 0.75, 0.375, 0.5, 0.625, 0.5, 0.625, 0.75, 0.375, 0.75, 0.375, 0.25, 0.625, 0.25, 0.625, 0.5, 0.375, 0.5, 0.625, 0.5, 0.875, 0.5, 0.875, 0.75, 0.625, 0.75, 0.375, 0.75, 0.625, 0.75, 0.625, 1.0, 0.375, 1.0, 0.375, 0.0, 0.625, 0.0, 0.625, 0.25, 0.375, 0.25, 0.125, 0.5, 0.375, 0.5, 0.375, 0.75, 0.125, 0.75, 0.375, 0.5, 0.625, 0.5, 0.625, 0.75, 0.375, 0.75, 0.375, 0.25, 0.625, 0.25, 0.625, 0.5, 0.375, 0.5, 0.625, 0.5, 0.875, 0.5, 0.875, 0.75, 0.625, 0.75, 0.375, 0.75, 0.625, 0.75, 0.625, 1.0, 0.375, 1.0, 0.375, 0.0, 0.625, 0.0, 0.625, 0.25, 0.375, 0.25, 0.125, 0.5, 0.375, 0.5, 0.375, 0.75, 0.125, 0.75, 0.375, 0.5, 0.625, 0.5, 0.625, 0.75, 0.375, 0.75, 0.375, 0.25, 0.625, 0.25, 0.625, 0.5, 0.375, 0.5, 0.625, 0.5, 0.875, 0.5, 0.875, 0.75, 0.625, 0.75, 0.375, 0.75, 0.625, 0.75, 0.625, 1.0, 0.375, 1.0, 0.375, 0.0, 0.625, 0.0, 0.625, 0.25, 0.375, 0.25, 0.125, 0.5, 0.375, 0.5, 0.375, 0.75, 0.125, 0.75, 0.375, 0.5, 0.625, 0.5, 0.625, 0.75, 0.375, 0.75, 0.375, 0.25, 0.625, 0.25, 0.625, 0.5, 0.375, 0.5, 0.625, 0.5, 0.875, 0.5, 0.875, 0.75, 0.625, 0.75, 0.375, 0.75, 0.625, 0.75, 0.625, 1.0, 0.375, 1.0, 0.375, 0.0, 0.625, 0.0, 0.625, 0.25, 0.375, 0.25, 0.125, 0.5, 0.375, 0.5, 0.375, 0.75, 0.125, 0.75, 0.375, 0.5, 0.625, 0.5, 0.625, 0.75, 0.375, 0.75, 0.375, 0.25, 0.625, 0.25, 0.625, 0.5, 0.375, 0.5, 0.625, 0.5, 0.875, 0.5, 0.875, 0.75, 0.625, 0.75, 0.375, 0.75, 0.625, 0.75, 0.625, 1.0, 0.375, 1.0, 0.375, 0.0, 0.625, 0.0, 0.625, 0.25, 0.375, 0.25, 0.125, 0.5, 0.375, 0.5, 0.375, 0.75, 0.125, 0.75, 0.375, 0.5, 0.625, 0.5, 0.625, 0.75, 0.375, 0.75, 0.375, 0.25, 0.625, 0.25, 0.625, 0.5, 0.375, 0.5, 0.625, 0.5, 0.875, 0.5, 0.875, 0.75, 0.625, 0.75, 0.375, 0.75, 0.625, 0.75, 0.625, 1.0, 0.375, 1.0, 0.375, 0.0, 0.625, 0.0, 0.625, 0.25, 0.375, 0.25, 0.125, 0.5, 0.375, 0.5, 0.375, 0.75, 0.125, 0.75, 0.375, 0.5, 0.625, 0.5, 0.625, 0.75, 0.375, 0.75, 0.375, 0.25, 0.625, 0.25, 0.625, 0.5, 0.375, 0.5, 0.625, 0.5, 0.875, 0.5, 0.875, 0.75, 0.625, 0.75, 0.375, 0.75, 0.625, 0.75, 0.625, 1.0, 0.375, 1.0, 0.375, 0.0, 0.625, 0.0, 0.625, 0.25, 0.375, 0.25, 0.125, 0.5, 0.375, 0.5, 0.375, 0.75, 0.125, 0.75, 0.375, 0.5, 0.625, 0.5, 0.625, 0.75, 0.375, 0.75, 0.375, 0.25, 0.625, 0.25, 0.625, 0.5, 0.375, 0.5, 0.625, 0.5, 0.875, 0.5, 0.875, 0.75, 0.625, 0.75, 0.375, 0.75, 0.625, 0.75, 0.625, 1.0, 0.375, 1.0, 0.375, 0.0, 0.625, 0.0, 0.625, 0.25, 0.375, 0.25, 0.125, 0.5, 0.375, 0.5, 0.375, 0.75, 0.125, 0.75, 0.375, 0.5, 0.625, 0.5, 0.625, 0.75, 0.375, 0.75, 0.375, 0.25, 0.625, 0.25, 0.625, 0.5, 0.375, 0.5, 0.625, 0.5, 0.875, 0.5, 0.875, 0.75, 0.625, 0.75, 0.375, 0.75, 0.625, 0.75, 0.625, 1.0, 0.375, 1.0, 0.375, 0.0, 0.625, 0.0, 0.625, 0.25, 0.375, 0.25, 0.125, 0.5, 0.375, 0.5, 0.375, 0.75, 0.125, 0.75, 0.375, 0.5, 0.625, 0.5, 0.625, 0.75, 0.375, 0.75, 0.375, 0.25, 0.625, 0.25, 0.625, 0.5, 0.375, 0.5, 0.625, 0.5, 0.875, 0.5, 0.875, 0.75, 0.625, 0.75, 0.375, 0.75, 0.625, 0.75, 0.625, 1.0, 0.375, 1.0, 0.375, 0.0, 0.625, 0.0, 0.625, 0.25, 0.375, 0.25, 0.125, 0.5, 0.375, 0.5, 0.375, 0.75, 0.125, 0.75, 0.375, 0.5, 0.625, 0.5, 0.625, 0.75, 0.375, 0.75, 0.375, 0.25, 0.625, 0.25, 0.625, 0.5, 0.375, 0.5, 0.625, 0.5, 0.875, 0.5, 0.875, 0.75, 0.625, 0.75, 0.375, 0.75, 0.625, 0.75, 0.625, 1.0, 0.375, 1.0, 0.375, 0.0, 0.625, 0.0, 0.625, 0.25, 0.375, 0.25, 0.125, 0.5, 0.375, 0.5, 0.375, 0.75, 0.125, 0.75, 0.375, 0.5, 0.625, 0.5, 0.625, 0.75, 0.375, 0.75, 0.375, 0.25, 0.625, 0.25, 0.625, 0.5, 0.375, 0.5, 0.625, 0.5, 0.875, 0.5, 0.875, 0.75, 0.625, 0.75, 0.375, 0.75, 0.625, 0.75, 0.625, 1.0, 0.375, 1.0, 0.375, 0.0, 0.625, 0.0, 0.625, 0.25, 0.375, 0.25, 0.125, 0.5, 0.375, 0.5, 0.375, 0.75, 0.125, 0.75, 0.375, 0.5, 0.625, 0.5, 0.625, 0.75, 0.375, 0.75, 0.375, 0.25, 0.625, 0.25, 0.625, 0.5, 0.375, 0.5, 0.625, 0.5, 0.875, 0.5, 0.875, 0.75, 0.625, 0.75, 0.375, 0.75, 0.625, 0.75, 0.625, 1.0, 0.375, 1.0, 0.375, 0.0, 0.625, 0.0, 0.625, 0.25, 0.375, 0.25, 0.125, 0.5, 0.375, 0.5, 0.375, 0.75, 0.125, 0.75, 0.375, 0.5, 0.625, 0.5, 0.625, 0.75, 0.375, 0.75, 0.375, 0.25, 0.625, 0.25, 0.625, 0.5, 0.375, 0.5, 0.625, 0.5, 0.875, 0.5, 0.875, 0.75, 0.625, 0.75, 0.375, 0.75, 0.625, 0.75, 0.625, 1.0, 0.375, 1.0, 0.375, 0.0, 0.625, 0.0, 0.625, 0.25, 0.375, 0.25, 0.125, 0.5, 0.375, 0.5, 0.375, 0.75, 0.125, 0.75, 0.375, 0.5, 0.625, 0.5, 0.625, 0.75, 0.375, 0.75, 0.375, 0.25, 0.625, 0.25, 0.625, 0.5, 0.375, 0.5, 0.625, 0.5, 0.875, 0.5, 0.875, 0.75, 0.625, 0.75, 0.375, 0.75, 0.625, 0.75, 0.625, 1.0, 0.375, 1.0, 0.375, 0.0, 0.625, 0.0, 0.625, 0.25, 0.375, 0.25, 0.125, 0.5, 0.375, 0.5, 0.375, 0.75, 0.125, 0.75, 0.375, 0.5, 0.625, 0.5, 0.625, 0.75, 0.375, 0.75, 0.375, 0.25, 0.625, 0.25, 0.625, 0.5, 0.375, 0.5, 0.625, 0.5, 0.875, 0.5, 0.875, 0.75, 0.625, 0.75, 0.375, 0.75, 0.625, 0.75, 0.625, 1.0, 0.375, 1.0, 0.375, 0.0, 0.625, 0.0, 0.625, 0.25, 0.375, 0.25, 0.125, 0.5, 0.375, 0.5, 0.375, 0.75, 0.125, 0.75, 0.375, 0.5, 0.625, 0.5, 0.625, 0.75, 0.375, 0.75, 0.375, 0.25, 0.625, 0.25, 0.625, 0.5, 0.375, 0.5])
me_cube.materials.append(mat_material)
me_cube.use_remesh_preserve_volume = False
me_cube.use_remesh_preserve_attributes = False
me_cube.use_mirror_vertex_groups = False
me_cube.update()
me_cube_001 = bpy.data.meshes.new('Cube.001')
me_cube_001.from_pydata([(-2.732, 4.79, -1.0), (-2.732, 4.129, -1.0), (-0.3781, 4.79, -5.077), (-0.3781, 4.129, -5.077), (-1.0, 4.79, -1.881e-06), (-1.0, 4.129, -1.837e-06), (1.131e-06, 4.79, -1.732), (1.338e-06, 4.129, -1.732), (-2.866, 4.79, 0.5), (-2.866, 4.129, 0.5), (-2.866, 4.79, -4.208), (-2.866, 4.129, -4.208), (-0.866, 4.79, 0.5), (-0.866, 4.129, 0.5), (-0.866, 4.79, -1.5), (-0.866, 4.129, -1.5), (-2.232, 4.79, 1.866), (-2.232, 4.129, 1.866), (-4.586, 4.79, -2.211), (-4.586, 4.129, -2.211), (-0.5, 4.79, 0.866), (-0.5, 4.129, 0.866), (-1.5, 4.79, -0.866), (-1.5, 4.129, -0.866), (-1.0, 4.79, 2.732), (-1.0, 4.129, 2.732), (-5.077, 4.79, 0.3781), (-5.077, 4.129, 0.3781), (-2.952e-06, 4.79, 1.0), (-2.745e-06, 4.129, 1.0), (-1.732, 4.79, -2.953e-06), (-1.732, 4.129, -2.91e-06), (0.5, 4.79, 2.866), (0.5, 4.129, 2.866), (-4.208, 4.79, 2.866), (-4.208, 4.129, 2.866), (0.5, 4.79, 0.866), (0.5, 4.129, 0.866), (-1.5, 4.79, 0.866), (-1.5, 4.129, 0.866), (1.866, 4.79, 2.232), (1.866, 4.129, 2.232), (-2.211, 4.79, 4.586), (-2.211, 4.129, 4.586), (0.866, 4.79, 0.5), (0.866, 4.129, 0.5), (-0.866, 4.79, 1.5), (-0.866, 4.129, 1.5), (2.732, 4.79, 1.0), (2.732, 4.129, 1.0), (0.3781, 4.79, 5.077), (0.3781, 4.129, 5.077), (1.0, 4.79, 1.189e-06), (1.0, 4.129, 1.232e-06), (-4.054e-06, 4.79, 1.732), (-3.848e-06, 4.129, 1.732), (2.866, 4.79, -0.5), (2.866, 4.129, -0.5), (2.866, 4.79, 4.208), (2.866, 4.129, 4.208), (0.866, 4.79, -0.5), (0.866, 4.129, -0.5), (0.866, 4.79, 1.5), (0.866, 4.129, 1.5), (2.232, 4.79, -1.866), (2.232, 4.129, -1.866), (4.586, 4.79, 2.211), (4.586, 4.129, 2.211), (0.5, 4.79, -0.866), (0.5, 4.129, -0.866), (1.5, 4.79, 0.866), (1.5, 4.129, 0.866), (1.0, 4.79, -2.732), (1.0, 4.129, -2.732), (5.077, 4.79, -0.3781), (5.077, 4.129, -0.3781), (8.81e-08, 4.79, -1.0), (2.95e-07, 4.129, -1.0), (1.732, 4.79, 2.173e-06), (1.732, 4.129, 2.216e-06), (-0.5, 4.79, -2.866), (-0.5, 4.129, -2.866), (4.208, 4.79, -2.866), (4.208, 4.129, -2.866), (-0.5, 4.79, -0.866), (-0.5, 4.129, -0.866), (1.5, 4.79, -0.866), (1.5, 4.129, -0.866), (-1.866, 4.79, -2.232), (-1.866, 4.129, -2.232), (2.211, 4.79, -4.586), (2.211, 4.129, -4.586), (-0.866, 4.79, -0.5), (-0.866, 4.129, -0.5), (0.866, 4.79, -1.5), (0.866, 4.129, -1.5), (-2.732, 1.817, -1.0), (-2.732, 1.156, -1.0), (-0.3781, 1.817, -5.077), (-0.3781, 1.156, -5.077), (-1.0, 1.817, -1.686e-06), (-1.0, 1.156, -1.643e-06), (2.062e-06, 1.817, -1.732), (2.269e-06, 1.156, -1.732), (-2.866, 1.817, 0.5), (-2.866, 1.156, 0.5), (-2.866, 1.817, -4.208), (-2.866, 1.156, -4.208), (-0.866, 1.817, 0.5), (-0.866, 1.156, 0.5), (-0.866, 1.817, -1.5), (-0.866, 1.156, -1.5), (-2.232, 1.817, 1.866), (-2.232, 1.156, 1.866), (-4.586, 1.817, -2.211), (-4.586, 1.156, -2.211), (-0.5, 1.817, 0.866), (-0.5, 1.156, 0.866), (-1.5, 1.817, -0.866), (-1.5, 1.156, -0.866), (-1.0, 1.817, 2.732), (-1.0, 1.156, 2.732), (-5.077, 1.817, 0.3781), (-5.077, 1.156, 0.3781), (-2.021e-06, 1.817, 1.0), (-1.814e-06, 1.156, 1.0), (-1.732, 1.817, -2.759e-06), (-1.732, 1.156, -2.716e-06), (0.5, 1.817, 2.866), (0.5, 1.156, 2.866), (-4.208, 1.817, 2.866), (-4.208, 1.156, 2.866), (0.5, 1.817, 0.866), (0.5, 1.156, 0.866), (-1.5, 1.817, 0.866), (-1.5, 1.156, 0.866), (1.866, 1.817, 2.232), (1.866, 1.156, 2.232), (-2.211, 1.817, 4.586), (-2.211, 1.156, 4.586), (0.866, 1.817, 0.5), (0.866, 1.156, 0.5), (-0.866, 1.817, 1.5), (-0.866, 1.156, 1.5), (2.732, 1.817, 1.0), (2.732, 1.156, 1.0), (0.3781, 1.817, 5.077), (0.3781, 1.156, 5.077), (1.0, 1.817, 1.384e-06), (1.0, 1.156, 1.427e-06), (-3.123e-06, 1.817, 1.732), (-2.917e-06, 1.156, 1.732), (2.866, 1.817, -0.5), (2.866, 1.156, -0.5), (2.866, 1.817, 4.208), (2.866, 1.156, 4.208), (0.866, 1.817, -0.5), (0.866, 1.156, -0.5), (0.866, 1.817, 1.5), (0.866, 1.156, 1.5), (2.232, 1.817, -1.866), (2.232, 1.156, -1.866), (4.586, 1.817, 2.211), (4.586, 1.156, 2.211), (0.5, 1.817, -0.866), (0.5, 1.156, -0.866), (1.5, 1.817, 0.866), (1.5, 1.156, 0.866), (1.0, 1.817, -2.732), (1.0, 1.156, -2.732), (5.077, 1.817, -0.3781), (5.077, 1.156, -0.3781), (1.019e-06, 1.817, -1.0), (1.226e-06, 1.156, -1.0), (1.732, 1.817, 2.367e-06), (1.732, 1.156, 2.41e-06), (-0.5, 1.817, -2.866), (-0.5, 1.156, -2.866), (4.208, 1.817, -2.866), (4.208, 1.156, -2.866), (-0.5, 1.817, -0.866), (-0.5, 1.156, -0.866), (1.5, 1.817, -0.866), (1.5, 1.156, -0.866), (-1.866, 1.817, -2.232), (-1.866, 1.156, -2.232), (2.211, 1.817, -4.586), (2.211, 1.156, -4.586), (-0.866, 1.817, -0.5), (-0.866, 1.156, -0.5), (0.866, 1.817, -1.5), (0.866, 1.156, -1.5), (-2.732, -1.156, -1.0), (-2.732, -1.817, -1.0), (-0.3781, -1.156, -5.077), (-0.3781, -1.817, -5.077), (-1.0, -1.156, -1.492e-06), (-1.0, -1.817, -1.449e-06), (2.993e-06, -1.156, -1.732), (3.2e-06, -1.817, -1.732), (-2.866, -1.156, 0.5), (-2.866, -1.817, 0.5), (-2.866, -1.156, -4.208), (-2.866, -1.817, -4.208), (-0.866, -1.156, 0.5), (-0.866, -1.817, 0.5), (-0.866, -1.156, -1.5), (-0.866, -1.817, -1.5), (-2.232, -1.156, 1.866), (-2.232, -1.817, 1.866), (-4.586, -1.156, -2.211), (-4.586, -1.817, -2.211), (-0.5, -1.156, 0.866), (-0.5, -1.817, 0.866), (-1.5, -1.156, -0.866), (-1.5, -1.817, -0.866), (-1.0, -1.156, 2.732), (-1.0, -1.817, 2.732), (-5.077, -1.156, 0.3781), (-5.077, -1.817, 0.3781), (-1.09e-06, -1.156, 1.0), (-8.829e-07, -1.817, 1.0), (-1.732, -1.156, -2.565e-06), (-1.732, -1.817, -2.521e-06), (0.5, -1.156, 2.866), (0.5, -1.817, 2.866), (-4.208, -1.156, 2.866), (-4.208, -1.817, 2.866), (0.5, -1.156, 0.866), (0.5, -1.817, 0.866), (-1.5, -1.156, 0.866), (-1.5, -1.817, 0.866), (1.866, -1.156, 2.232), (1.866, -1.817, 2.232), (-2.211, -1.156, 4.586), (-2.211, -1.817, 4.586), (0.866, -1.156, 0.5), (0.866, -1.817, 0.5), (-0.866, -1.156, 1.5), (-0.866, -1.817, 1.5), (2.732, -1.156, 1.0), (2.732, -1.817, 1.0), (0.3781, -1.156, 5.077), (0.3781, -1.817, 5.077), (1.0, -1.156, 1.578e-06), (1.0, -1.817, 1.621e-06), (-2.192e-06, -1.156, 1.732), (-1.986e-06, -1.817, 1.732), (2.866, -1.156, -0.5), (2.866, -1.817, -0.5), (2.866, -1.156, 4.208), (2.866, -1.817, 4.208), (0.866, -1.156, -0.5), (0.866, -1.817, -0.5), (0.866, -1.156, 1.5), (0.866, -1.817, 1.5), (2.232, -1.156, -1.866), (2.232, -1.817, -1.866), (4.586, -1.156, 2.211), (4.586, -1.817, 2.211), (0.5, -1.156, -0.866), (0.5, -1.817, -0.866), (1.5, -1.156, 0.866), (1.5, -1.817, 0.866), (1.0, -1.156, -2.732), (1.0, -1.817, -2.732), (5.077, -1.156, -0.3781), (5.077, -1.817, -0.3781), (1.95e-06, -1.156, -1.0), (2.157e-06, -1.817, -1.0), (1.732, -1.156, 2.561e-06), (1.732, -1.817, 2.605e-06), (-0.5, -1.156, -2.866), (-0.5, -1.817, -2.866), (4.208, -1.156, -2.866), (4.208, -1.817, -2.866), (-0.5, -1.156, -0.866), (-0.5, -1.817, -0.866), (1.5, -1.156, -0.866), (1.5, -1.817, -0.866), (-1.866, -1.156, -2.232), (-1.866, -1.817, -2.232), (2.211, -1.156, -4.586), (2.211, -1.817, -4.586), (-0.866, -1.156, -0.5), (-0.866, -1.817, -0.5), (0.866, -1.156, -1.5), (0.866, -1.817, -1.5), (-2.732, -4.129, -1.0), (-2.732, -4.79, -1.0), (-0.3781, -4.129, -5.077), (-0.3781, -4.79, -5.077), (-1.0, -4.129, -1.297e-06), (-1.0, -4.79, -1.254e-06), (3.924e-06, -4.129, -1.732), (4.131e-06, -4.79, -1.732), (-2.866, -4.129, 0.5), (-2.866, -4.79, 0.5), (-2.866, -4.129, -4.208), (-2.866, -4.79, -4.208), (-0.866, -4.129, 0.5), (-0.866, -4.79, 0.5), (-0.866, -4.129, -1.5), (-0.866, -4.79, -1.5), (-2.232, -4.129, 1.866), (-2.232, -4.79, 1.866), (-4.586, -4.129, -2.211), (-4.586, -4.79, -2.211), (-0.5, -4.129, 0.866), (-0.5, -4.79, 0.866), (-1.5, -4.129, -0.866), (-1.5, -4.79, -0.866), (-1.0, -4.129, 2.732), (-1.0, -4.79, 2.732), (-5.077, -4.129, 0.3781), (-5.077, -4.79, 0.3781), (-1.588e-07, -4.129, 1.0), (4.806e-08, -4.79, 1.0), (-1.732, -4.129, -2.37e-06), (-1.732, -4.79, -2.327e-06), (0.5, -4.129, 2.866), (0.5, -4.79, 2.866), (-4.208, -4.129, 2.866), (-4.208, -4.79, 2.866), (0.5, -4.129, 0.866), (0.5, -4.79, 0.866), (-1.5, -4.129, 0.866), (-1.5, -4.79, 0.866), (1.866, -4.129, 2.232), (1.866, -4.79, 2.232), (-2.211, -4.129, 4.586), (-2.211, -4.79, 4.586), (0.866, -4.129, 0.5), (0.866, -4.79, 0.5), (-0.866, -4.129, 1.5), (-0.866, -4.79, 1.5), (2.732, -4.129, 1.0), (2.732, -4.79, 1.0), (0.3781, -4.129, 5.077), (0.3781, -4.79, 5.077), (1.0, -4.129, 1.772e-06), (1.0, -4.79, 1.815e-06), (-1.262e-06, -4.129, 1.732), (-1.055e-06, -4.79, 1.732), (2.866, -4.129, -0.5), (2.866, -4.79, -0.5), (2.866, -4.129, 4.208), (2.866, -4.79, 4.208), (0.866, -4.129, -0.5), (0.866, -4.79, -0.5), (0.866, -4.129, 1.5), (0.866, -4.79, 1.5), (2.232, -4.129, -1.866), (2.232, -4.79, -1.866), (4.586, -4.129, 2.211), (4.586, -4.79, 2.211), (0.5, -4.129, -0.866), (0.5, -4.79, -0.866), (1.5, -4.129, 0.866), (1.5, -4.79, 0.866), (1.0, -4.129, -2.732), (1.0, -4.79, -2.732), (5.077, -4.129, -0.3781), (5.077, -4.79, -0.3781), (2.881e-06, -4.129, -1.0), (3.088e-06, -4.79, -1.0), (1.732, -4.129, 2.756e-06), (1.732, -4.79, 2.799e-06), (-0.5, -4.129, -2.866), (-0.5, -4.79, -2.866), (4.208, -4.129, -2.866), (4.208, -4.79, -2.866), (-0.5, -4.129, -0.866), (-0.5, -4.79, -0.866), (1.5, -4.129, -0.866), (1.5, -4.79, -0.866), (-1.866, -4.129, -2.232), (-1.866, -4.79, -2.232), (2.211, -4.129, -4.586), (2.211, -4.79, -4.586), (-0.866, -4.129, -0.5), (-0.866, -4.79, -0.5), (0.866, -4.129, -1.5), (0.866, -4.79, -1.5)], [], [(0, 4, 6, 2), (3, 2, 6, 7), (7, 6, 4, 5), (5, 1, 3, 7), (1, 0, 2, 3), (5, 4, 0, 1), (8, 12, 14, 10), (11, 10, 14, 15), (15, 14, 12, 13), (13, 9, 11, 15), (9, 8, 10, 11), (13, 12, 8, 9), (16, 20, 22, 18), (19, 18, 22, 23), (23, 22, 20, 21), (21, 17, 19, 23), (17, 16, 18, 19), (21, 20, 16, 17), (24, 28, 30, 26), (27, 26, 30, 31), (31, 30, 28, 29), (29, 25, 27, 31), (25, 24, 26, 27), (29, 28, 24, 25), (32, 36, 38, 34), (35, 34, 38, 39), (39, 38, 36, 37), (37, 33, 35, 39), (33, 32, 34, 35), (37, 36, 32, 33), (40, 44, 46, 42), (43, 42, 46, 47), (47, 46, 44, 45), (45, 41, 43, 47), (41, 40, 42, 43), (45, 44, 40, 41), (48, 52, 54, 50), (51, 50, 54, 55), (55, 54, 52, 53), (53, 49, 51, 55), (49, 48, 50, 51), (53, 52, 48, 49), (56, 60, 62, 58), (59, 58, 62, 63), (63, 62, 60, 61), (61, 57, 59, 63), (57, 56, 58, 59), (61, 60, 56, 57), (64, 68, 70, 66), (67, 66, 70, 71), (71, 70, 68, 69), (69, 65, 67, 71), (65, 64, 66, 67), (69, 68, 64, 65), (72, 76, 78, 74), (75, 74, 78, 79), (79, 78, 76, 77), (77, 73, 75, 79), (73, 72, 74, 75), (77, 76, 72, 73), (80, 84, 86, 82), (83, 82, 86, 87), (87, 86, 84, 85), (85, 81, 83, 87), (81, 80, 82, 83), (85, 84, 80, 81), (88, 92, 94, 90), (91, 90, 94, 95), (95, 94, 92, 93), (93, 89, 91, 95), (89, 88, 90, 91), (93, 92, 88, 89), (96, 100, 102, 98), (99, 98, 102, 103), (103, 102, 100, 101), (101, 97, 99, 103), (97, 96, 98, 99), (101, 100, 96, 97), (104, 108, 110, 106), (107, 106, 110, 111), (111, 110, 108, 109), (109, 105, 107, 111), (105, 104, 106, 107), (109, 108, 104, 105), (112, 116, 118, 114), (115, 114, 118, 119), (119, 118, 116, 117), (117, 113, 115, 119), (113, 112, 114, 115), (117, 116, 112, 113), (120, 124, 126, 122), (123, 122, 126, 127), (127, 126, 124, 125), (125, 121, 123, 127), (121, 120, 122, 123), (125, 124, 120, 121), (128, 132, 134, 130), (131, 130, 134, 135), (135, 134, 132, 133), (133, 129, 131, 135), (129, 128, 130, 131), (133, 132, 128, 129), (136, 140, 142, 138), (139, 138, 142, 143), (143, 142, 140, 141), (141, 137, 139, 143), (137, 136, 138, 139), (141, 140, 136, 137), (144, 148, 150, 146), (147, 146, 150, 151), (151, 150, 148, 149), (149, 145, 147, 151), (145, 144, 146, 147), (149, 148, 144, 145), (152, 156, 158, 154), (155, 154, 158, 159), (159, 158, 156, 157), (157, 153, 155, 159), (153, 152, 154, 155), (157, 156, 152, 153), (160, 164, 166, 162), (163, 162, 166, 167), (167, 166, 164, 165), (165, 161, 163, 167), (161, 160, 162, 163), (165, 164, 160, 161), (168, 172, 174, 170), (171, 170, 174, 175), (175, 174, 172, 173), (173, 169, 171, 175), (169, 168, 170, 171), (173, 172, 168, 169), (176, 180, 182, 178), (179, 178, 182, 183), (183, 182, 180, 181), (181, 177, 179, 183), (177, 176, 178, 179), (181, 180, 176, 177), (184, 188, 190, 186), (187, 186, 190, 191), (191, 190, 188, 189), (189, 185, 187, 191), (185, 184, 186, 187), (189, 188, 184, 185), (192, 196, 198, 194), (195, 194, 198, 199), (199, 198, 196, 197), (197, 193, 195, 199), (193, 192, 194, 195), (197, 196, 192, 193), (200, 204, 206, 202), (203, 202, 206, 207), (207, 206, 204, 205), (205, 201, 203, 207), (201, 200, 202, 203), (205, 204, 200, 201), (208, 212, 214, 210), (211, 210, 214, 215), (215, 214, 212, 213), (213, 209, 211, 215), (209, 208, 210, 211), (213, 212, 208, 209), (216, 220, 222, 218), (219, 218, 222, 223), (223, 222, 220, 221), (221, 217, 219, 223), (217, 216, 218, 219), (221, 220, 216, 217), (224, 228, 230, 226), (227, 226, 230, 231), (231, 230, 228, 229), (229, 225, 227, 231), (225, 224, 226, 227), (229, 228, 224, 225), (232, 236, 238, 234), (235, 234, 238, 239), (239, 238, 236, 237), (237, 233, 235, 239), (233, 232, 234, 235), (237, 236, 232, 233), (240, 244, 246, 242), (243, 242, 246, 247), (247, 246, 244, 245), (245, 241, 243, 247), (241, 240, 242, 243), (245, 244, 240, 241), (248, 252, 254, 250), (251, 250, 254, 255), (255, 254, 252, 253), (253, 249, 251, 255), (249, 248, 250, 251), (253, 252, 248, 249), (256, 260, 262, 258), (259, 258, 262, 263), (263, 262, 260, 261), (261, 257, 259, 263), (257, 256, 258, 259), (261, 260, 256, 257), (264, 268, 270, 266), (267, 266, 270, 271), (271, 270, 268, 269), (269, 265, 267, 271), (265, 264, 266, 267), (269, 268, 264, 265), (272, 276, 278, 274), (275, 274, 278, 279), (279, 278, 276, 277), (277, 273, 275, 279), (273, 272, 274, 275), (277, 276, 272, 273), (280, 284, 286, 282), (283, 282, 286, 287), (287, 286, 284, 285), (285, 281, 283, 287), (281, 280, 282, 283), (285, 284, 280, 281), (288, 292, 294, 290), (291, 290, 294, 295), (295, 294, 292, 293), (293, 289, 291, 295), (289, 288, 290, 291), (293, 292, 288, 289), (296, 300, 302, 298), (299, 298, 302, 303), (303, 302, 300, 301), (301, 297, 299, 303), (297, 296, 298, 299), (301, 300, 296, 297), (304, 308, 310, 306), (307, 306, 310, 311), (311, 310, 308, 309), (309, 305, 307, 311), (305, 304, 306, 307), (309, 308, 304, 305), (312, 316, 318, 314), (315, 314, 318, 319), (319, 318, 316, 317), (317, 313, 315, 319), (313, 312, 314, 315), (317, 316, 312, 313), (320, 324, 326, 322), (323, 322, 326, 327), (327, 326, 324, 325), (325, 321, 323, 327), (321, 320, 322, 323), (325, 324, 320, 321), (328, 332, 334, 330), (331, 330, 334, 335), (335, 334, 332, 333), (333, 329, 331, 335), (329, 328, 330, 331), (333, 332, 328, 329), (336, 340, 342, 338), (339, 338, 342, 343), (343, 342, 340, 341), (341, 337, 339, 343), (337, 336, 338, 339), (341, 340, 336, 337), (344, 348, 350, 346), (347, 346, 350, 351), (351, 350, 348, 349), (349, 345, 347, 351), (345, 344, 346, 347), (349, 348, 344, 345), (352, 356, 358, 354), (355, 354, 358, 359), (359, 358, 356, 357), (357, 353, 355, 359), (353, 352, 354, 355), (357, 356, 352, 353), (360, 364, 366, 362), (363, 362, 366, 367), (367, 366, 364, 365), (365, 361, 363, 367), (361, 360, 362, 363), (365, 364, 360, 361), (368, 372, 374, 370), (371, 370, 374, 375), (375, 374, 372, 373), (373, 369, 371, 375), (369, 368, 370, 371), (373, 372, 368, 369), (376, 380, 382, 378), (379, 378, 382, 383), (383, 382, 380, 381), (381, 377, 379, 383), (377, 376, 378, 379), (381, 380, 376, 377)])
_uv = me_cube_001.uv_layers.new(name='UVMap')
_uv.uv.foreach_set('vector', [0.625, 0.5, 0.875, 0.5, 0.875, 0.75, 0.625, 0.75, 0.375, 0.75, 0.625, 0.75, 0.625, 1.0, 0.375, 1.0, 0.375, 0.0, 0.625, 0.0, 0.625, 0.25, 0.375, 0.25, 0.125, 0.5, 0.375, 0.5, 0.375, 0.75, 0.125, 0.75, 0.375, 0.5, 0.625, 0.5, 0.625, 0.75, 0.375, 0.75, 0.375, 0.25, 0.625, 0.25, 0.625, 0.5, 0.375, 0.5, 0.625, 0.5, 0.875, 0.5, 0.875, 0.75, 0.625, 0.75, 0.375, 0.75, 0.625, 0.75, 0.625, 1.0, 0.375, 1.0, 0.375, 0.0, 0.625, 0.0, 0.625, 0.25, 0.375, 0.25, 0.125, 0.5, 0.375, 0.5, 0.375, 0.75, 0.125, 0.75, 0.375, 0.5, 0.625, 0.5, 0.625, 0.75, 0.375, 0.75, 0.375, 0.25, 0.625, 0.25, 0.625, 0.5, 0.375, 0.5, 0.625, 0.5, 0.875, 0.5, 0.875, 0.75, 0.625, 0.75, 0.375, 0.75, 0.625, 0.75, 0.625, 1.0, 0.375, 1.0, 0.375, 0.0, 0.625, 0.0, 0.625, 0.25, 0.375, 0.25, 0.125, 0.5, 0.375, 0.5, 0.375, 0.75, 0.125, 0.75, 0.375, 0.5, 0.625, 0.5, 0.625, 0.75, 0.375, 0.75, 0.375, 0.25, 0.625, 0.25, 0.625, 0.5, 0.375, 0.5, 0.625, 0.5, 0.875, 0.5, 0.875, 0.75, 0.625, 0.75, 0.375, 0.75, 0.625, 0.75, 0.625, 1.0, 0.375, 1.0, 0.375, 0.0, 0.625, 0.0, 0.625, 0.25, 0.375, 0.25, 0.125, 0.5, 0.375, 0.5, 0.375, 0.75, 0.125, 0.75, 0.375, 0.5, 0.625, 0.5, 0.625, 0.75, 0.375, 0.75, 0.375, 0.25, 0.625, 0.25, 0.625, 0.5, 0.375, 0.5, 0.625, 0.5, 0.875, 0.5, 0.875, 0.75, 0.625, 0.75, 0.375, 0.75, 0.625, 0.75, 0.625, 1.0, 0.375, 1.0, 0.375, 0.0, 0.625, 0.0, 0.625, 0.25, 0.375, 0.25, 0.125, 0.5, 0.375, 0.5, 0.375, 0.75, 0.125, 0.75, 0.375, 0.5, 0.625, 0.5, 0.625, 0.75, 0.375, 0.75, 0.375, 0.25, 0.625, 0.25, 0.625, 0.5, 0.375, 0.5, 0.625, 0.5, 0.875, 0.5, 0.875, 0.75, 0.625, 0.75, 0.375, 0.75, 0.625, 0.75, 0.625, 1.0, 0.375, 1.0, 0.375, 0.0, 0.625, 0.0, 0.625, 0.25, 0.375, 0.25, 0.125, 0.5, 0.375, 0.5, 0.375, 0.75, 0.125, 0.75, 0.375, 0.5, 0.625, 0.5, 0.625, 0.75, 0.375, 0.75, 0.375, 0.25, 0.625, 0.25, 0.625, 0.5, 0.375, 0.5, 0.625, 0.5, 0.875, 0.5, 0.875, 0.75, 0.625, 0.75, 0.375, 0.75, 0.625, 0.75, 0.625, 1.0, 0.375, 1.0, 0.375, 0.0, 0.625, 0.0, 0.625, 0.25, 0.375, 0.25, 0.125, 0.5, 0.375, 0.5, 0.375, 0.75, 0.125, 0.75, 0.375, 0.5, 0.625, 0.5, 0.625, 0.75, 0.375, 0.75, 0.375, 0.25, 0.625, 0.25, 0.625, 0.5, 0.375, 0.5, 0.625, 0.5, 0.875, 0.5, 0.875, 0.75, 0.625, 0.75, 0.375, 0.75, 0.625, 0.75, 0.625, 1.0, 0.375, 1.0, 0.375, 0.0, 0.625, 0.0, 0.625, 0.25, 0.375, 0.25, 0.125, 0.5, 0.375, 0.5, 0.375, 0.75, 0.125, 0.75, 0.375, 0.5, 0.625, 0.5, 0.625, 0.75, 0.375, 0.75, 0.375, 0.25, 0.625, 0.25, 0.625, 0.5, 0.375, 0.5, 0.625, 0.5, 0.875, 0.5, 0.875, 0.75, 0.625, 0.75, 0.375, 0.75, 0.625, 0.75, 0.625, 1.0, 0.375, 1.0, 0.375, 0.0, 0.625, 0.0, 0.625, 0.25, 0.375, 0.25, 0.125, 0.5, 0.375, 0.5, 0.375, 0.75, 0.125, 0.75, 0.375, 0.5, 0.625, 0.5, 0.625, 0.75, 0.375, 0.75, 0.375, 0.25, 0.625, 0.25, 0.625, 0.5, 0.375, 0.5, 0.625, 0.5, 0.875, 0.5, 0.875, 0.75, 0.625, 0.75, 0.375, 0.75, 0.625, 0.75, 0.625, 1.0, 0.375, 1.0, 0.375, 0.0, 0.625, 0.0, 0.625, 0.25, 0.375, 0.25, 0.125, 0.5, 0.375, 0.5, 0.375, 0.75, 0.125, 0.75, 0.375, 0.5, 0.625, 0.5, 0.625, 0.75, 0.375, 0.75, 0.375, 0.25, 0.625, 0.25, 0.625, 0.5, 0.375, 0.5, 0.625, 0.5, 0.875, 0.5, 0.875, 0.75, 0.625, 0.75, 0.375, 0.75, 0.625, 0.75, 0.625, 1.0, 0.375, 1.0, 0.375, 0.0, 0.625, 0.0, 0.625, 0.25, 0.375, 0.25, 0.125, 0.5, 0.375, 0.5, 0.375, 0.75, 0.125, 0.75, 0.375, 0.5, 0.625, 0.5, 0.625, 0.75, 0.375, 0.75, 0.375, 0.25, 0.625, 0.25, 0.625, 0.5, 0.375, 0.5, 0.625, 0.5, 0.875, 0.5, 0.875, 0.75, 0.625, 0.75, 0.375, 0.75, 0.625, 0.75, 0.625, 1.0, 0.375, 1.0, 0.375, 0.0, 0.625, 0.0, 0.625, 0.25, 0.375, 0.25, 0.125, 0.5, 0.375, 0.5, 0.375, 0.75, 0.125, 0.75, 0.375, 0.5, 0.625, 0.5, 0.625, 0.75, 0.375, 0.75, 0.375, 0.25, 0.625, 0.25, 0.625, 0.5, 0.375, 0.5, 0.625, 0.5, 0.875, 0.5, 0.875, 0.75, 0.625, 0.75, 0.375, 0.75, 0.625, 0.75, 0.625, 1.0, 0.375, 1.0, 0.375, 0.0, 0.625, 0.0, 0.625, 0.25, 0.375, 0.25, 0.125, 0.5, 0.375, 0.5, 0.375, 0.75, 0.125, 0.75, 0.375, 0.5, 0.625, 0.5, 0.625, 0.75, 0.375, 0.75, 0.375, 0.25, 0.625, 0.25, 0.625, 0.5, 0.375, 0.5, 0.625, 0.5, 0.875, 0.5, 0.875, 0.75, 0.625, 0.75, 0.375, 0.75, 0.625, 0.75, 0.625, 1.0, 0.375, 1.0, 0.375, 0.0, 0.625, 0.0, 0.625, 0.25, 0.375, 0.25, 0.125, 0.5, 0.375, 0.5, 0.375, 0.75, 0.125, 0.75, 0.375, 0.5, 0.625, 0.5, 0.625, 0.75, 0.375, 0.75, 0.375, 0.25, 0.625, 0.25, 0.625, 0.5, 0.375, 0.5, 0.625, 0.5, 0.875, 0.5, 0.875, 0.75, 0.625, 0.75, 0.375, 0.75, 0.625, 0.75, 0.625, 1.0, 0.375, 1.0, 0.375, 0.0, 0.625, 0.0, 0.625, 0.25, 0.375, 0.25, 0.125, 0.5, 0.375, 0.5, 0.375, 0.75, 0.125, 0.75, 0.375, 0.5, 0.625, 0.5, 0.625, 0.75, 0.375, 0.75, 0.375, 0.25, 0.625, 0.25, 0.625, 0.5, 0.375, 0.5, 0.625, 0.5, 0.875, 0.5, 0.875, 0.75, 0.625, 0.75, 0.375, 0.75, 0.625, 0.75, 0.625, 1.0, 0.375, 1.0, 0.375, 0.0, 0.625, 0.0, 0.625, 0.25, 0.375, 0.25, 0.125, 0.5, 0.375, 0.5, 0.375, 0.75, 0.125, 0.75, 0.375, 0.5, 0.625, 0.5, 0.625, 0.75, 0.375, 0.75, 0.375, 0.25, 0.625, 0.25, 0.625, 0.5, 0.375, 0.5, 0.625, 0.5, 0.875, 0.5, 0.875, 0.75, 0.625, 0.75, 0.375, 0.75, 0.625, 0.75, 0.625, 1.0, 0.375, 1.0, 0.375, 0.0, 0.625, 0.0, 0.625, 0.25, 0.375, 0.25, 0.125, 0.5, 0.375, 0.5, 0.375, 0.75, 0.125, 0.75, 0.375, 0.5, 0.625, 0.5, 0.625, 0.75, 0.375, 0.75, 0.375, 0.25, 0.625, 0.25, 0.625, 0.5, 0.375, 0.5, 0.625, 0.5, 0.875, 0.5, 0.875, 0.75, 0.625, 0.75, 0.375, 0.75, 0.625, 0.75, 0.625, 1.0, 0.375, 1.0, 0.375, 0.0, 0.625, 0.0, 0.625, 0.25, 0.375, 0.25, 0.125, 0.5, 0.375, 0.5, 0.375, 0.75, 0.125, 0.75, 0.375, 0.5, 0.625, 0.5, 0.625, 0.75, 0.375, 0.75, 0.375, 0.25, 0.625, 0.25, 0.625, 0.5, 0.375, 0.5, 0.625, 0.5, 0.875, 0.5, 0.875, 0.75, 0.625, 0.75, 0.375, 0.75, 0.625, 0.75, 0.625, 1.0, 0.375, 1.0, 0.375, 0.0, 0.625, 0.0, 0.625, 0.25, 0.375, 0.25, 0.125, 0.5, 0.375, 0.5, 0.375, 0.75, 0.125, 0.75, 0.375, 0.5, 0.625, 0.5, 0.625, 0.75, 0.375, 0.75, 0.375, 0.25, 0.625, 0.25, 0.625, 0.5, 0.375, 0.5, 0.625, 0.5, 0.875, 0.5, 0.875, 0.75, 0.625, 0.75, 0.375, 0.75, 0.625, 0.75, 0.625, 1.0, 0.375, 1.0, 0.375, 0.0, 0.625, 0.0, 0.625, 0.25, 0.375, 0.25, 0.125, 0.5, 0.375, 0.5, 0.375, 0.75, 0.125, 0.75, 0.375, 0.5, 0.625, 0.5, 0.625, 0.75, 0.375, 0.75, 0.375, 0.25, 0.625, 0.25, 0.625, 0.5, 0.375, 0.5, 0.625, 0.5, 0.875, 0.5, 0.875, 0.75, 0.625, 0.75, 0.375, 0.75, 0.625, 0.75, 0.625, 1.0, 0.375, 1.0, 0.375, 0.0, 0.625, 0.0, 0.625, 0.25, 0.375, 0.25, 0.125, 0.5, 0.375, 0.5, 0.375, 0.75, 0.125, 0.75, 0.375, 0.5, 0.625, 0.5, 0.625, 0.75, 0.375, 0.75, 0.375, 0.25, 0.625, 0.25, 0.625, 0.5, 0.375, 0.5, 0.625, 0.5, 0.875, 0.5, 0.875, 0.75, 0.625, 0.75, 0.375, 0.75, 0.625, 0.75, 0.625, 1.0, 0.375, 1.0, 0.375, 0.0, 0.625, 0.0, 0.625, 0.25, 0.375, 0.25, 0.125, 0.5, 0.375, 0.5, 0.375, 0.75, 0.125, 0.75, 0.375, 0.5, 0.625, 0.5, 0.625, 0.75, 0.375, 0.75, 0.375, 0.25, 0.625, 0.25, 0.625, 0.5, 0.375, 0.5, 0.625, 0.5, 0.875, 0.5, 0.875, 0.75, 0.625, 0.75, 0.375, 0.75, 0.625, 0.75, 0.625, 1.0, 0.375, 1.0, 0.375, 0.0, 0.625, 0.0, 0.625, 0.25, 0.375, 0.25, 0.125, 0.5, 0.375, 0.5, 0.375, 0.75, 0.125, 0.75, 0.375, 0.5, 0.625, 0.5, 0.625, 0.75, 0.375, 0.75, 0.375, 0.25, 0.625, 0.25, 0.625, 0.5, 0.375, 0.5, 0.625, 0.5, 0.875, 0.5, 0.875, 0.75, 0.625, 0.75, 0.375, 0.75, 0.625, 0.75, 0.625, 1.0, 0.375, 1.0, 0.375, 0.0, 0.625, 0.0, 0.625, 0.25, 0.375, 0.25, 0.125, 0.5, 0.375, 0.5, 0.375, 0.75, 0.125, 0.75, 0.375, 0.5, 0.625, 0.5, 0.625, 0.75, 0.375, 0.75, 0.375, 0.25, 0.625, 0.25, 0.625, 0.5, 0.375, 0.5, 0.625, 0.5, 0.875, 0.5, 0.875, 0.75, 0.625, 0.75, 0.375, 0.75, 0.625, 0.75, 0.625, 1.0, 0.375, 1.0, 0.375, 0.0, 0.625, 0.0, 0.625, 0.25, 0.375, 0.25, 0.125, 0.5, 0.375, 0.5, 0.375, 0.75, 0.125, 0.75, 0.375, 0.5, 0.625, 0.5, 0.625, 0.75, 0.375, 0.75, 0.375, 0.25, 0.625, 0.25, 0.625, 0.5, 0.375, 0.5, 0.625, 0.5, 0.875, 0.5, 0.875, 0.75, 0.625, 0.75, 0.375, 0.75, 0.625, 0.75, 0.625, 1.0, 0.375, 1.0, 0.375, 0.0, 0.625, 0.0, 0.625, 0.25, 0.375, 0.25, 0.125, 0.5, 0.375, 0.5, 0.375, 0.75, 0.125, 0.75, 0.375, 0.5, 0.625, 0.5, 0.625, 0.75, 0.375, 0.75, 0.375, 0.25, 0.625, 0.25, 0.625, 0.5, 0.375, 0.5, 0.625, 0.5, 0.875, 0.5, 0.875, 0.75, 0.625, 0.75, 0.375, 0.75, 0.625, 0.75, 0.625, 1.0, 0.375, 1.0, 0.375, 0.0, 0.625, 0.0, 0.625, 0.25, 0.375, 0.25, 0.125, 0.5, 0.375, 0.5, 0.375, 0.75, 0.125, 0.75, 0.375, 0.5, 0.625, 0.5, 0.625, 0.75, 0.375, 0.75, 0.375, 0.25, 0.625, 0.25, 0.625, 0.5, 0.375, 0.5, 0.625, 0.5, 0.875, 0.5, 0.875, 0.75, 0.625, 0.75, 0.375, 0.75, 0.625, 0.75, 0.625, 1.0, 0.375, 1.0, 0.375, 0.0, 0.625, 0.0, 0.625, 0.25, 0.375, 0.25, 0.125, 0.5, 0.375, 0.5, 0.375, 0.75, 0.125, 0.75, 0.375, 0.5, 0.625, 0.5, 0.625, 0.75, 0.375, 0.75, 0.375, 0.25, 0.625, 0.25, 0.625, 0.5, 0.375, 0.5, 0.625, 0.5, 0.875, 0.5, 0.875, 0.75, 0.625, 0.75, 0.375, 0.75, 0.625, 0.75, 0.625, 1.0, 0.375, 1.0, 0.375, 0.0, 0.625, 0.0, 0.625, 0.25, 0.375, 0.25, 0.125, 0.5, 0.375, 0.5, 0.375, 0.75, 0.125, 0.75, 0.375, 0.5, 0.625, 0.5, 0.625, 0.75, 0.375, 0.75, 0.375, 0.25, 0.625, 0.25, 0.625, 0.5, 0.375, 0.5, 0.625, 0.5, 0.875, 0.5, 0.875, 0.75, 0.625, 0.75, 0.375, 0.75, 0.625, 0.75, 0.625, 1.0, 0.375, 1.0, 0.375, 0.0, 0.625, 0.0, 0.625, 0.25, 0.375, 0.25, 0.125, 0.5, 0.375, 0.5, 0.375, 0.75, 0.125, 0.75, 0.375, 0.5, 0.625, 0.5, 0.625, 0.75, 0.375, 0.75, 0.375, 0.25, 0.625, 0.25, 0.625, 0.5, 0.375, 0.5, 0.625, 0.5, 0.875, 0.5, 0.875, 0.75, 0.625, 0.75, 0.375, 0.75, 0.625, 0.75, 0.625, 1.0, 0.375, 1.0, 0.375, 0.0, 0.625, 0.0, 0.625, 0.25, 0.375, 0.25, 0.125, 0.5, 0.375, 0.5, 0.375, 0.75, 0.125, 0.75, 0.375, 0.5, 0.625, 0.5, 0.625, 0.75, 0.375, 0.75, 0.375, 0.25, 0.625, 0.25, 0.625, 0.5, 0.375, 0.5, 0.625, 0.5, 0.875, 0.5, 0.875, 0.75, 0.625, 0.75, 0.375, 0.75, 0.625, 0.75, 0.625, 1.0, 0.375, 1.0, 0.375, 0.0, 0.625, 0.0, 0.625, 0.25, 0.375, 0.25, 0.125, 0.5, 0.375, 0.5, 0.375, 0.75, 0.125, 0.75, 0.375, 0.5, 0.625, 0.5, 0.625, 0.75, 0.375, 0.75, 0.375, 0.25, 0.625, 0.25, 0.625, 0.5, 0.375, 0.5, 0.625, 0.5, 0.875, 0.5, 0.875, 0.75, 0.625, 0.75, 0.375, 0.75, 0.625, 0.75, 0.625, 1.0, 0.375, 1.0, 0.375, 0.0, 0.625, 0.0, 0.625, 0.25, 0.375, 0.25, 0.125, 0.5, 0.375, 0.5, 0.375, 0.75, 0.125, 0.75, 0.375, 0.5, 0.625, 0.5, 0.625, 0.75, 0.375, 0.75, 0.375, 0.25, 0.625, 0.25, 0.625, 0.5, 0.375, 0.5, 0.625, 0.5, 0.875, 0.5, 0.875, 0.75, 0.625, 0.75, 0.375, 0.75, 0.625, 0.75, 0.625, 1.0, 0.375, 1.0, 0.375, 0.0, 0.625, 0.0, 0.625, 0.25, 0.375, 0.25, 0.125, 0.5, 0.375, 0.5, 0.375, 0.75, 0.125, 0.75, 0.375, 0.5, 0.625, 0.5, 0.625, 0.75, 0.375, 0.75, 0.375, 0.25, 0.625, 0.25, 0.625, 0.5, 0.375, 0.5, 0.625, 0.5, 0.875, 0.5, 0.875, 0.75, 0.625, 0.75, 0.375, 0.75, 0.625, 0.75, 0.625, 1.0, 0.375, 1.0, 0.375, 0.0, 0.625, 0.0, 0.625, 0.25, 0.375, 0.25, 0.125, 0.5, 0.375, 0.5, 0.375, 0.75, 0.125, 0.75, 0.375, 0.5, 0.625, 0.5, 0.625, 0.75, 0.375, 0.75, 0.375, 0.25, 0.625, 0.25, 0.625, 0.5, 0.375, 0.5, 0.625, 0.5, 0.875, 0.5, 0.875, 0.75, 0.625, 0.75, 0.375, 0.75, 0.625, 0.75, 0.625, 1.0, 0.375, 1.0, 0.375, 0.0, 0.625, 0.0, 0.625, 0.25, 0.375, 0.25, 0.125, 0.5, 0.375, 0.5, 0.375, 0.75, 0.125, 0.75, 0.375, 0.5, 0.625, 0.5, 0.625, 0.75, 0.375, 0.75, 0.375, 0.25, 0.625, 0.25, 0.625, 0.5, 0.375, 0.5, 0.625, 0.5, 0.875, 0.5, 0.875, 0.75, 0.625, 0.75, 0.375, 0.75, 0.625, 0.75, 0.625, 1.0, 0.375, 1.0, 0.375, 0.0, 0.625, 0.0, 0.625, 0.25, 0.375, 0.25, 0.125, 0.5, 0.375, 0.5, 0.375, 0.75, 0.125, 0.75, 0.375, 0.5, 0.625, 0.5, 0.625, 0.75, 0.375, 0.75, 0.375, 0.25, 0.625, 0.25, 0.625, 0.5, 0.375, 0.5, 0.625, 0.5, 0.875, 0.5, 0.875, 0.75, 0.625, 0.75, 0.375, 0.75, 0.625, 0.75, 0.625, 1.0, 0.375, 1.0, 0.375, 0.0, 0.625, 0.0, 0.625, 0.25, 0.375, 0.25, 0.125, 0.5, 0.375, 0.5, 0.375, 0.75, 0.125, 0.75, 0.375, 0.5, 0.625, 0.5, 0.625, 0.75, 0.375, 0.75, 0.375, 0.25, 0.625, 0.25, 0.625, 0.5, 0.375, 0.5, 0.625, 0.5, 0.875, 0.5, 0.875, 0.75, 0.625, 0.75, 0.375, 0.75, 0.625, 0.75, 0.625, 1.0, 0.375, 1.0, 0.375, 0.0, 0.625, 0.0, 0.625, 0.25, 0.375, 0.25, 0.125, 0.5, 0.375, 0.5, 0.375, 0.75, 0.125, 0.75, 0.375, 0.5, 0.625, 0.5, 0.625, 0.75, 0.375, 0.75, 0.375, 0.25, 0.625, 0.25, 0.625, 0.5, 0.375, 0.5, 0.625, 0.5, 0.875, 0.5, 0.875, 0.75, 0.625, 0.75, 0.375, 0.75, 0.625, 0.75, 0.625, 1.0, 0.375, 1.0, 0.375, 0.0, 0.625, 0.0, 0.625, 0.25, 0.375, 0.25, 0.125, 0.5, 0.375, 0.5, 0.375, 0.75, 0.125, 0.75, 0.375, 0.5, 0.625, 0.5, 0.625, 0.75, 0.375, 0.75, 0.375, 0.25, 0.625, 0.25, 0.625, 0.5, 0.375, 0.5, 0.625, 0.5, 0.875, 0.5, 0.875, 0.75, 0.625, 0.75, 0.375, 0.75, 0.625, 0.75, 0.625, 1.0, 0.375, 1.0, 0.375, 0.0, 0.625, 0.0, 0.625, 0.25, 0.375, 0.25, 0.125, 0.5, 0.375, 0.5, 0.375, 0.75, 0.125, 0.75, 0.375, 0.5, 0.625, 0.5, 0.625, 0.75, 0.375, 0.75, 0.375, 0.25, 0.625, 0.25, 0.625, 0.5, 0.375, 0.5, 0.625, 0.5, 0.875, 0.5, 0.875, 0.75, 0.625, 0.75, 0.375, 0.75, 0.625, 0.75, 0.625, 1.0, 0.375, 1.0, 0.375, 0.0, 0.625, 0.0, 0.625, 0.25, 0.375, 0.25, 0.125, 0.5, 0.375, 0.5, 0.375, 0.75, 0.125, 0.75, 0.375, 0.5, 0.625, 0.5, 0.625, 0.75, 0.375, 0.75, 0.375, 0.25, 0.625, 0.25, 0.625, 0.5, 0.375, 0.5, 0.625, 0.5, 0.875, 0.5, 0.875, 0.75, 0.625, 0.75, 0.375, 0.75, 0.625, 0.75, 0.625, 1.0, 0.375, 1.0, 0.375, 0.0, 0.625, 0.0, 0.625, 0.25, 0.375, 0.25, 0.125, 0.5, 0.375, 0.5, 0.375, 0.75, 0.125, 0.75, 0.375, 0.5, 0.625, 0.5, 0.625, 0.75, 0.375, 0.75, 0.375, 0.25, 0.625, 0.25, 0.625, 0.5, 0.375, 0.5, 0.625, 0.5, 0.875, 0.5, 0.875, 0.75, 0.625, 0.75, 0.375, 0.75, 0.625, 0.75, 0.625, 1.0, 0.375, 1.0, 0.375, 0.0, 0.625, 0.0, 0.625, 0.25, 0.375, 0.25, 0.125, 0.5, 0.375, 0.5, 0.375, 0.75, 0.125, 0.75, 0.375, 0.5, 0.625, 0.5, 0.625, 0.75, 0.375, 0.75, 0.375, 0.25, 0.625, 0.25, 0.625, 0.5, 0.375, 0.5, 0.625, 0.5, 0.875, 0.5, 0.875, 0.75, 0.625, 0.75, 0.375, 0.75, 0.625, 0.75, 0.625, 1.0, 0.375, 1.0, 0.375, 0.0, 0.625, 0.0, 0.625, 0.25, 0.375, 0.25, 0.125, 0.5, 0.375, 0.5, 0.375, 0.75, 0.125, 0.75, 0.375, 0.5, 0.625, 0.5, 0.625, 0.75, 0.375, 0.75, 0.375, 0.25, 0.625, 0.25, 0.625, 0.5, 0.375, 0.5, 0.625, 0.5, 0.875, 0.5, 0.875, 0.75, 0.625, 0.75, 0.375, 0.75, 0.625, 0.75, 0.625, 1.0, 0.375, 1.0, 0.375, 0.0, 0.625, 0.0, 0.625, 0.25, 0.375, 0.25, 0.125, 0.5, 0.375, 0.5, 0.375, 0.75, 0.125, 0.75, 0.375, 0.5, 0.625, 0.5, 0.625, 0.75, 0.375, 0.75, 0.375, 0.25, 0.625, 0.25, 0.625, 0.5, 0.375, 0.5, 0.625, 0.5, 0.875, 0.5, 0.875, 0.75, 0.625, 0.75, 0.375, 0.75, 0.625, 0.75, 0.625, 1.0, 0.375, 1.0, 0.375, 0.0, 0.625, 0.0, 0.625, 0.25, 0.375, 0.25, 0.125, 0.5, 0.375, 0.5, 0.375, 0.75, 0.125, 0.75, 0.375, 0.5, 0.625, 0.5, 0.625, 0.75, 0.375, 0.75, 0.375, 0.25, 0.625, 0.25, 0.625, 0.5, 0.375, 0.5, 0.625, 0.5, 0.875, 0.5, 0.875, 0.75, 0.625, 0.75, 0.375, 0.75, 0.625, 0.75, 0.625, 1.0, 0.375, 1.0, 0.375, 0.0, 0.625, 0.0, 0.625, 0.25, 0.375, 0.25, 0.125, 0.5, 0.375, 0.5, 0.375, 0.75, 0.125, 0.75, 0.375, 0.5, 0.625, 0.5, 0.625, 0.75, 0.375, 0.75, 0.375, 0.25, 0.625, 0.25, 0.625, 0.5, 0.375, 0.5])
me_cube_001.materials.append(mat_material_001)
me_cube_001.use_remesh_preserve_volume = False
me_cube_001.use_remesh_preserve_attributes = False
me_cube_001.use_mirror_vertex_groups = False
me_cube_001.update()
me_cylinder = bpy.data.meshes.new('Cylinder')
me_cylinder.from_pydata([(-6.845e-08, 8.234, 1.0), (-6.845e-08, -8.234, 1.0), (0.1951, 8.234, 0.9808), (0.1951, -8.234, 0.9808), (0.3827, 8.234, 0.9239), (0.3827, -8.234, 0.9239), (0.5556, 8.234, 0.8315), (0.5556, -8.234, 0.8315), (0.7071, 8.234, 0.7071), (0.7071, -8.234, 0.7071), (0.8315, 8.234, 0.5556), (0.8315, -8.234, 0.5556), (0.9239, 8.234, 0.3827), (0.9239, -8.234, 0.3827), (0.9808, 8.234, 0.1951), (0.9808, -8.234, 0.1951), (1.0, 8.234, 1.307e-06), (1.0, -8.234, -1.376e-06), (0.9808, 8.234, -0.1951), (0.9808, -8.234, -0.1951), (0.9239, 8.234, -0.3827), (0.9239, -8.234, -0.3827), (0.8315, 8.234, -0.5556), (0.8315, -8.234, -0.5556), (0.7071, 8.234, -0.7071), (0.7071, -8.234, -0.7071), (0.5556, 8.234, -0.8315), (0.5556, -8.234, -0.8315), (0.3827, 8.234, -0.9239), (0.3827, -8.234, -0.9239), (0.1951, 8.234, -0.9808), (0.1951, -8.234, -0.9808), (-1.559e-07, 8.234, -1.0), (-1.559e-07, -8.234, -1.0), (-0.1951, 8.234, -0.9808), (-0.1951, -8.234, -0.9808), (-0.3827, 8.234, -0.9239), (-0.3827, -8.234, -0.9239), (-0.5556, 8.234, -0.8315), (-0.5556, -8.234, -0.8315), (-0.7071, 8.234, -0.7071), (-0.7071, -8.234, -0.7071), (-0.8315, 8.234, -0.5556), (-0.8315, -8.234, -0.5556), (-0.9239, 8.234, -0.3827), (-0.9239, -8.234, -0.3827), (-0.9808, 8.234, -0.1951), (-0.9808, -8.234, -0.1951), (-1.0, 8.234, 1.363e-06), (-1.0, -8.234, -1.32e-06), (-0.9808, 8.234, 0.1951), (-0.9808, -8.234, 0.1951), (-0.9239, 8.234, 0.3827), (-0.9239, -8.234, 0.3827), (-0.8315, 8.234, 0.5556), (-0.8315, -8.234, 0.5556), (-0.7071, 8.234, 0.7071), (-0.7071, -8.234, 0.7071), (-0.5556, 8.234, 0.8315), (-0.5556, -8.234, 0.8315), (-0.3827, 8.234, 0.9239), (-0.3827, -8.234, 0.9239), (-0.1951, 8.234, 0.9808), (-0.1951, -8.234, 0.9808)], [], [(0, 1, 3, 2), (2, 3, 5, 4), (4, 5, 7, 6), (6, 7, 9, 8), (8, 9, 11, 10), (10, 11, 13, 12), (12, 13, 15, 14), (14, 15, 17, 16), (16, 17, 19, 18), (18, 19, 21, 20), (20, 21, 23, 22), (22, 23, 25, 24), (24, 25, 27, 26), (26, 27, 29, 28), (28, 29, 31, 30), (30, 31, 33, 32), (32, 33, 35, 34), (34, 35, 37, 36), (36, 37, 39, 38), (38, 39, 41, 40), (40, 41, 43, 42), (42, 43, 45, 44), (44, 45, 47, 46), (46, 47, 49, 48), (48, 49, 51, 50), (50, 51, 53, 52), (52, 53, 55, 54), (54, 55, 57, 56), (56, 57, 59, 58), (58, 59, 61, 60), (3, 1, 63, 61, 59, 57, 55, 53, 51, 49, 47, 45, 43, 41, 39, 37, 35, 33, 31, 29, 27, 25, 23, 21, 19, 17, 15, 13, 11, 9, 7, 5), (60, 61, 63, 62), (62, 63, 1, 0), (0, 2, 4, 6, 8, 10, 12, 14, 16, 18, 20, 22, 24, 26, 28, 30, 32, 34, 36, 38, 40, 42, 44, 46, 48, 50, 52, 54, 56, 58, 60, 62)])
_uv = me_cylinder.uv_layers.new(name='UVMap')
_uv.uv.foreach_set('vector', [1.0, 0.5, 1.0, 1.0, 0.9688, 1.0, 0.9688, 0.5, 0.9688, 0.5, 0.9688, 1.0, 0.9375, 1.0, 0.9375, 0.5, 0.9375, 0.5, 0.9375, 1.0, 0.9062, 1.0, 0.9062, 0.5, 0.9062, 0.5, 0.9062, 1.0, 0.875, 1.0, 0.875, 0.5, 0.875, 0.5, 0.875, 1.0, 0.8438, 1.0, 0.8438, 0.5, 0.8438, 0.5, 0.8438, 1.0, 0.8125, 1.0, 0.8125, 0.5, 0.8125, 0.5, 0.8125, 1.0, 0.7812, 1.0, 0.7812, 0.5, 0.7812, 0.5, 0.7812, 1.0, 0.75, 1.0, 0.75, 0.5, 0.75, 0.5, 0.75, 1.0, 0.7188, 1.0, 0.7188, 0.5, 0.7188, 0.5, 0.7188, 1.0, 0.6875, 1.0, 0.6875, 0.5, 0.6875, 0.5, 0.6875, 1.0, 0.6562, 1.0, 0.6562, 0.5, 0.6562, 0.5, 0.6562, 1.0, 0.625, 1.0, 0.625, 0.5, 0.625, 0.5, 0.625, 1.0, 0.5938, 1.0, 0.5938, 0.5, 0.5938, 0.5, 0.5938, 1.0, 0.5625, 1.0, 0.5625, 0.5, 0.5625, 0.5, 0.5625, 1.0, 0.5312, 1.0, 0.5312, 0.5, 0.5312, 0.5, 0.5312, 1.0, 0.5, 1.0, 0.5, 0.5, 0.5, 0.5, 0.5, 1.0, 0.4688, 1.0, 0.4688, 0.5, 0.4688, 0.5, 0.4688, 1.0, 0.4375, 1.0, 0.4375, 0.5, 0.4375, 0.5, 0.4375, 1.0, 0.4062, 1.0, 0.4062, 0.5, 0.4062, 0.5, 0.4062, 1.0, 0.375, 1.0, 0.375, 0.5, 0.375, 0.5, 0.375, 1.0, 0.3438, 1.0, 0.3438, 0.5, 0.3438, 0.5, 0.3438, 1.0, 0.3125, 1.0, 0.3125, 0.5, 0.3125, 0.5, 0.3125, 1.0, 0.2812, 1.0, 0.2812, 0.5, 0.2812, 0.5, 0.2812, 1.0, 0.25, 1.0, 0.25, 0.5, 0.25, 0.5, 0.25, 1.0, 0.2188, 1.0, 0.2188, 0.5, 0.2188, 0.5, 0.2188, 1.0, 0.1875, 1.0, 0.1875, 0.5, 0.1875, 0.5, 0.1875, 1.0, 0.1562, 1.0, 0.1562, 0.5, 0.1562, 0.5, 0.1562, 1.0, 0.125, 1.0, 0.125, 0.5, 0.125, 0.5, 0.125, 1.0, 0.09375, 1.0, 0.09375, 0.5, 0.09375, 0.5, 0.09375, 1.0, 0.0625, 1.0, 0.0625, 0.5, 0.2968, 0.4854, 0.25, 0.49, 0.2032, 0.4854, 0.1582, 0.4717, 0.1167, 0.4496, 0.08029, 0.4197, 0.05045, 0.3833, 0.02827, 0.3418, 0.01461, 0.2968, 0.01, 0.25, 0.01461, 0.2032, 0.02827, 0.1582, 0.05045, 0.1167, 0.08029, 0.08029, 0.1167, 0.05045, 0.1582, 0.02827, 0.2032, 0.01461, 0.25, 0.01, 0.2968, 0.01461, 0.3418, 0.02827, 0.3833, 0.05045, 0.4197, 0.08029, 0.4496, 0.1167, 0.4717, 0.1582, 0.4854, 0.2032, 0.49, 0.25, 0.4854, 0.2968, 0.4717, 0.3418, 0.4496, 0.3833, 0.4197, 0.4197, 0.3833, 0.4496, 0.3418, 0.4717, 0.0625, 0.5, 0.0625, 1.0, 0.03125, 1.0, 0.03125, 0.5, 0.03125, 0.5, 0.03125, 1.0, 0.0, 1.0, 0.0, 0.5, 0.75, 0.49, 0.7968, 0.4854, 0.8418, 0.4717, 0.8833, 0.4496, 0.9197, 0.4197, 0.9496, 0.3833, 0.9717, 0.3418, 0.9854, 0.2968, 0.99, 0.25, 0.9854, 0.2032, 0.9717, 0.1582, 0.9496, 0.1167, 0.9197, 0.08029, 0.8833, 0.05045, 0.8418, 0.02827, 0.7968, 0.01461, 0.75, 0.01, 0.7032, 0.01461, 0.6582, 0.02827, 0.6167, 0.05045, 0.5803, 0.08029, 0.5504, 0.1167, 0.5283, 0.1582, 0.5146, 0.2032, 0.51, 0.25, 0.5146, 0.2968, 0.5283, 0.3418, 0.5504, 0.3833, 0.5803, 0.4197, 0.6167, 0.4496, 0.6582, 0.4717, 0.7032, 0.4854])
me_cylinder.use_remesh_fix_poles = True
me_cylinder.use_remesh_preserve_attributes = False
me_cylinder.update()

# ---- objects
ob_sawblade = bpy.data.objects.new('Sawblade', me_cube)
ob_sawbladereversed = bpy.data.objects.new('SawbladeReversed', me_cube_001)
ob_sawbladesorigin = bpy.data.objects.new('SawbladesOrigin', None)
ob_crossbar = bpy.data.objects.new('Crossbar', me_cylinder)

# ---- transforms, parenting, visibility, modifiers, constraints
ob_sawblade.parent = ob_sawbladesorigin
ob_sawblade.location = (1.293e-07, -4.46, -7.212e-07)
ob_sawblade.rotation_euler = (0.0, 19.37, 0.0)
ob_sawblade.lock_rotations_4d = False
ob_sawblade.empty_display_type = 'ARROWS'
ob_sawblade.lineart.crease_threshold = 0.0
ob_sawbladereversed.parent = ob_sawbladesorigin
ob_sawbladereversed.location = (9.707e-07, -5.96, 2.496e-07)
ob_sawbladereversed.rotation_euler = (0.0, -16.23, 0.0)
ob_sawbladereversed.lock_rotations_4d = False
ob_sawbladereversed.empty_display_type = 'ARROWS'
ob_sawbladereversed.lineart.crease_threshold = 0.0
ob_sawbladesorigin.location = (0.0, 0.0, 0.0)
ob_crossbar.parent = ob_sawbladesorigin
ob_crossbar.location = (6.845e-08, -5.5, -9.313e-09)

# ---- collection membership
col_collection.objects.link(ob_sawblade)
col_collection.objects.link(ob_sawbladereversed)
col_collection.objects.link(ob_sawbladesorigin)
col_collection.objects.link(ob_crossbar)

# ---- scene / render settings (as saved in the file)
scene.frame_start = 1; scene.frame_end = 250; scene.frame_set(223)
scene.render.engine = 'BLENDER_EEVEE_NEXT'
scene.cycles.use_denoising = False
scene.cycles.samples = 128
scene.cycles.sampling_pattern = 'TABULATED_SOBOL'
scene.cycles.use_adaptive_sampling = False
scene.cycles.use_light_tree = False
scene.view_settings.view_transform = 'Filmic'
bpy.context.view_layer.update()

# ---- added for rendering (the .blend has no active camera and no usable light): camera, sun
cam_auto = bpy.data.cameras.new('AutoCamera')
cam_auto.lens = 50.0
cam_auto.sensor_width = 36.0
cam_auto.clip_end = 1000.0
ob_auto_camera = bpy.data.objects.new('AutoCamera', cam_auto)
scene.collection.objects.link(ob_auto_camera)
ob_auto_camera.location = (23.6978, -33.9374, 18.9583)
ob_auto_camera.rotation_euler = (1.09748, -7.21219e-08, 0.694738)
scene.camera = ob_auto_camera
light_auto_sun = bpy.data.lights.new('AutoSun', 'SUN')
light_auto_sun.energy = 3.0
light_auto_sun.angle = 0.0523599
ob_auto_sun = bpy.data.objects.new('AutoSun', light_auto_sun)
scene.collection.objects.link(ob_auto_sun)
ob_auto_sun.rotation_euler = (0.872665, 0.174533, 0.523599)
bpy.context.view_layer.update()
